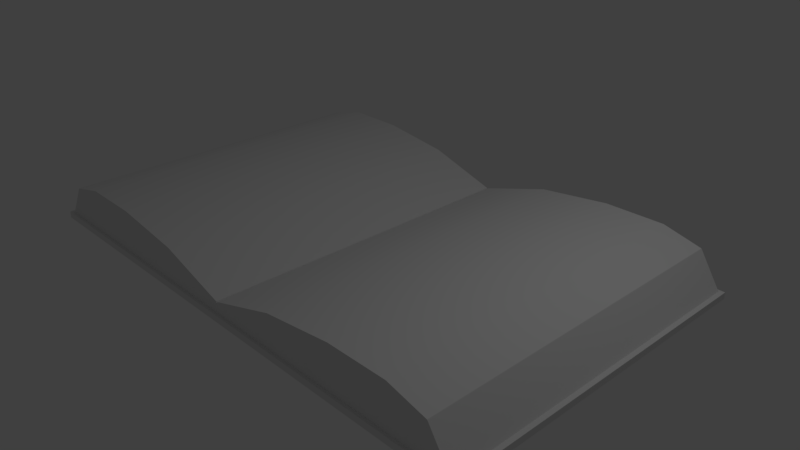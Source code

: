 # Source: OpenBook.blend  (saved by Blender 2.79.0; exported with 4.5.12 LTS)
import bpy
from mathutils import Matrix  # noqa: F401  (used for matrix-valued properties, if any)

bpy.ops.wm.read_factory_settings(use_empty=True)
scene = bpy.context.scene
scene.name = 'Scene'

# ---- collections
col_collection_1 = bpy.data.collections.new('Collection 1'); scene.collection.children.link(col_collection_1)

# ---- materials (node trees are filled in below, after node groups)
mat_mia_material_x2sg = bpy.data.materials.new('mia_material_x2SG')
mat_mia_material_x2sg.alpha_threshold = 0.0
mat_mia_material_x2sg.use_transparent_shadow = False
mat_mia_material_x2sg.roughness = 0.5

# ---- material node trees

# ---- world
world_world = bpy.data.worlds.new('World'); scene.world = world_world
world_world.color = (0.05088, 0.05088, 0.05088)
world_world.use_sun_shadow = False
world_world.sun_shadow_jitter_overblur = 0.0
world_world.cycles.sampling_method = 'MANUAL'

# ---- cameras
cam_camera = bpy.data.cameras.new('Camera')
cam_camera.clip_end = 100.0
cam_camera.lens = 35.0
cam_camera.sensor_width = 32.0
cam_camera.sensor_height = 18.0
cam_camera.ortho_scale = 7.314
cam_camera.dof.focus_distance = 0.0
cam_camera.dof.aperture_fstop = 128.0

# ---- lights
light_lamp = bpy.data.lights.new('Lamp', 'POINT')
light_lamp.transmission_factor = 0.0
light_lamp.cutoff_distance = 30.0
light_lamp.energy = 100.0
light_lamp.shadow_buffer_clip_start = 1.001
light_lamp.shadow_soft_size = 0.1
light_lamp.shadow_maximum_resolution = 0.006
light_lamp.use_absolute_resolution = True

# ---- meshes
me_polysurface1 = bpy.data.meshes.new('polySurface1')
me_polysurface1.from_pydata([(-3.615, 2.26, 0.07668), (-3.609, 2.26, 0.08352), (-3.609, 2.266, 0.08352), (-3.615, 2.266, 0.07668), (-0.009037, 2.266, 0.07668), (-0.9038, 2.266, 0.07668), (-0.9054, 2.266, 0.08349), (-0.009034, 2.266, 0.07962), (-0.009037, 2.26, -0.01314), (-0.9038, 2.26, -0.01314), (-0.9038, 2.266, -0.01314), (-0.009037, 2.266, -0.01314), (-0.009034, -2.266, 0.07962), (-0.9054, -2.266, 0.08349), (-0.9038, -2.266, 0.07668), (-0.009037, -2.266, 0.07668), (-0.008904, 2.266, 0.2313), (-0.9888, 2.266, 0.5335), (-0.9888, 2.26, 0.5335), (-0.008904, 2.26, 0.2313), (-1.811, 2.266, 0.08592), (-1.808, 2.266, 0.07668), (-2.711, 2.266, 0.07668), (-2.713, 2.266, 0.086), (-1.808, 2.26, -0.01314), (-2.711, 2.26, -0.01314), (-2.711, 2.266, -0.01314), (-1.808, 2.266, -0.01314), (-1.811, -2.266, 0.08592), (-2.713, -2.266, 0.08599), (-2.711, -2.266, 0.07668), (-1.808, -2.266, 0.07668), (-1.978, 2.266, 0.661), (-2.796, 2.266, 0.665), (-2.796, 2.26, 0.665), (-1.978, 2.26, 0.661), (-3.311, 2.266, 0.5365), (-3.311, 2.26, 0.5365), (-3.605, 2.266, 0.07668), (-3.599, 2.266, 0.08355), (-3.605, 2.26, -0.01314), (-3.605, 2.266, -0.01314), (-3.599, -2.266, 0.08355), (-3.605, -2.266, 0.07668), (0.0, 2.26, 0.1976), (0.0, 2.266, 0.1976), (0.0, 2.266, 0.07898), (0.0, 2.266, 0.07668), (0.0, 2.266, -0.01314), (0.0, 2.26, -0.01314), (0.0, -2.266, 0.07668), (0.0, -2.266, 0.07898), (-0.009194, 2.306, 0.07668), (-0.009194, 2.306, -0.01314), (-0.9195, 2.306, -0.01314), (-0.9195, 2.306, 0.07668), (-0.9195, -2.306, 0.07668), (-0.9195, -2.306, -0.01314), (-0.009194, -2.306, -0.01314), (-0.009194, -2.306, 0.07668), (-1.839, 2.306, 0.07668), (-1.839, 2.306, -0.01314), (-2.759, 2.306, -0.01314), (-2.759, 2.306, 0.07668), (-2.759, -2.306, 0.07668), (-2.759, -2.306, -0.01314), (-1.839, -2.306, -0.01314), (-1.839, -2.306, 0.07668), (-3.668, 2.306, -0.01314), (-3.668, 2.306, 0.07668), (-3.678, 2.306, 0.07668), (-3.678, 2.306, -0.01314), (-3.678, 2.3, -0.01314), (-3.678, 2.3, 0.07668), (-3.668, -2.306, 0.07668), (-3.668, -2.306, -0.01314), (0.0, 2.306, 0.07668), (0.0, 2.306, -0.01314), (0.0, -2.306, -0.01314), (0.0, -2.306, 0.07668), (-0.009074, 2.276, 0.07668), (-0.9074, 2.276, 0.07668), (-0.9074, -2.276, 0.07668), (-0.009074, -2.276, 0.07668), (-0.009037, -2.266, -0.01314), (-0.9038, -2.266, -0.01314), (-1.815, 2.276, 0.07668), (-2.722, 2.276, 0.07668), (-2.722, -2.276, 0.07668), (-1.815, -2.276, 0.07668), (-1.808, -2.266, -0.01314), (-2.711, -2.266, -0.01314), (-3.62, 2.276, 0.07668), (-3.63, 2.276, 0.07668), (-3.63, 2.269, 0.07668), (-3.615, 2.26, -0.01314), (-3.615, 2.266, -0.01314), (-3.62, -2.276, 0.07668), (-3.605, -2.266, -0.01314), (0.0, 2.276, 0.07668), (0.0, -2.276, 0.07668), (0.0, -2.266, -0.01314), (-2.796, -2.266, 0.665), (-3.311, -2.266, 0.5365), (-3.319, -2.266, 0.5268), (-2.794, -2.266, 0.6518), (-1.978, -2.266, 0.661), (-1.973, -2.266, 0.6479), (-0.9888, -2.266, 0.5335), (-0.9866, -2.266, 0.5238), (-0.008904, -2.266, 0.2313), (-0.008908, -2.266, 0.2271), (0.0, -2.266, 0.1944), (0.0, -2.266, 0.1976), (0.0, 2.266, 0.1944), (-0.008908, 2.266, 0.2271), (-0.9866, 2.266, 0.5238), (-1.973, 2.266, 0.6479), (-2.794, 2.266, 0.6518), (-3.319, 2.266, 0.5268), (-3.317, 2.26, 0.5351), (-3.317, 2.266, 0.5351), (-3.325, 2.266, 0.5254), (-3.325, 2.26, 0.5254), (-3.609, -2.266, 0.08352), (-3.325, -2.266, 0.5254), (-3.325, -2.261, 0.5254), (-3.609, -2.261, 0.08352), (-3.615, -2.266, 0.07668), (-3.615, -2.261, 0.07668), (-3.63, -2.271, 0.07668), (-3.63, -2.276, 0.07668), (-3.678, -2.301, 0.07668), (-3.678, -2.306, 0.07668), (-3.678, -2.301, -0.01314), (-3.678, -2.306, -0.01314), (-3.615, -2.266, -0.01314), (-3.615, -2.261, -0.01314), (-3.605, -2.261, -0.01314), (-2.711, -2.261, -0.01314), (-1.808, -2.261, -0.01314), (-0.9038, -2.261, -0.01314), (-0.009037, -2.261, -0.01314), (0.0, -2.261, -0.01314), (-0.008904, -2.261, 0.2313), (0.0, -2.261, 0.1976), (-0.9888, -2.261, 0.5335), (-1.978, -2.261, 0.661), (-2.796, -2.261, 0.665), (-3.311, -2.261, 0.5365), (-3.317, -2.266, 0.5351), (-3.317, -2.261, 0.5351), (3.615, 2.26, 0.07668), (3.615, 2.266, 0.07668), (3.609, 2.266, 0.08352), (3.609, 2.26, 0.08352), (0.009037, 2.266, 0.07668), (0.009034, 2.266, 0.07962), (0.9054, 2.266, 0.08349), (0.9038, 2.266, 0.07668), (0.009037, 2.26, -0.01314), (0.009037, 2.266, -0.01314), (0.9038, 2.266, -0.01314), (0.9038, 2.26, -0.01314), (0.009034, -2.266, 0.07962), (0.009037, -2.266, 0.07668), (0.9038, -2.266, 0.07668), (0.9054, -2.266, 0.08349), (0.008904, 2.266, 0.2313), (0.008904, 2.26, 0.2313), (0.9888, 2.26, 0.5335), (0.9888, 2.266, 0.5335), (1.811, 2.266, 0.08592), (2.713, 2.266, 0.086), (2.711, 2.266, 0.07668), (1.808, 2.266, 0.07668), (1.808, 2.26, -0.01314), (1.808, 2.266, -0.01314), (2.711, 2.266, -0.01314), (2.711, 2.26, -0.01314), (1.811, -2.266, 0.08592), (1.808, -2.266, 0.07668), (2.711, -2.266, 0.07668), (2.713, -2.266, 0.08599), (1.978, 2.266, 0.661), (1.978, 2.26, 0.661), (2.796, 2.26, 0.665), (2.796, 2.266, 0.665), (3.311, 2.26, 0.5365), (3.311, 2.266, 0.5365), (3.599, 2.266, 0.08355), (3.605, 2.266, 0.07668), (3.605, 2.266, -0.01314), (3.605, 2.26, -0.01314), (3.605, -2.266, 0.07668), (3.599, -2.266, 0.08355), (0.009194, 2.306, 0.07668), (0.9195, 2.306, 0.07668), (0.9195, 2.306, -0.01314), (0.009194, 2.306, -0.01314), (0.9195, -2.306, 0.07668), (0.009194, -2.306, 0.07668), (0.009194, -2.306, -0.01314), (0.9195, -2.306, -0.01314), (1.839, 2.306, 0.07668), (2.759, 2.306, 0.07668), (2.759, 2.306, -0.01314), (1.839, 2.306, -0.01314), (2.759, -2.306, 0.07668), (1.839, -2.306, 0.07668), (1.839, -2.306, -0.01314), (2.759, -2.306, -0.01314), (3.668, 2.306, 0.07668), (3.668, 2.306, -0.01314), (3.678, 2.306, 0.07668), (3.678, 2.3, 0.07668), (3.678, 2.3, -0.01314), (3.678, 2.306, -0.01314), (3.668, -2.306, 0.07668), (3.668, -2.306, -0.01314), (0.9074, 2.276, 0.07668), (0.009074, 2.276, 0.07668), (0.009074, -2.276, 0.07668), (0.9074, -2.276, 0.07668), (0.009037, -2.266, -0.01314), (0.9038, -2.266, -0.01314), (2.722, 2.276, 0.07668), (1.815, 2.276, 0.07668), (1.815, -2.276, 0.07668), (2.722, -2.276, 0.07668), (1.808, -2.266, -0.01314), (2.711, -2.266, -0.01314), (3.62, 2.276, 0.07668), (3.63, 2.269, 0.07668), (3.63, 2.276, 0.07668), (3.615, 2.26, -0.01314), (3.615, 2.266, -0.01314), (3.62, -2.276, 0.07668), (3.605, -2.266, -0.01314), (2.796, -2.266, 0.665), (2.794, -2.266, 0.6518), (3.319, -2.266, 0.5268), (3.311, -2.266, 0.5365), (1.978, -2.266, 0.661), (1.973, -2.266, 0.6479), (0.9888, -2.266, 0.5335), (0.9866, -2.266, 0.5238), (0.008904, -2.266, 0.2313), (0.008908, -2.266, 0.2271), (0.008908, 2.266, 0.2271), (0.9866, 2.266, 0.5238), (1.973, 2.266, 0.6479), (2.794, 2.266, 0.6518), (3.319, 2.266, 0.5268), (3.317, 2.26, 0.5351), (3.325, 2.26, 0.5254), (3.325, 2.266, 0.5254), (3.317, 2.266, 0.5351), (3.609, -2.266, 0.08352), (3.609, -2.261, 0.08352), (3.325, -2.261, 0.5254), (3.325, -2.266, 0.5254), (3.615, -2.266, 0.07668), (3.615, -2.261, 0.07668), (3.63, -2.271, 0.07668), (3.63, -2.276, 0.07668), (3.678, -2.301, 0.07668), (3.678, -2.306, 0.07668), (3.678, -2.301, -0.01314), (3.678, -2.306, -0.01314), (3.615, -2.266, -0.01314), (3.615, -2.261, -0.01314), (2.711, -2.261, -0.01314), (3.605, -2.261, -0.01314), (1.808, -2.261, -0.01314), (0.9038, -2.261, -0.01314), (0.009037, -2.261, -0.01314), (0.008904, -2.261, 0.2313), (0.9888, -2.261, 0.5335), (1.978, -2.261, 0.661), (2.796, -2.261, 0.665), (3.311, -2.261, 0.5365), (3.317, -2.261, 0.5351), (3.317, -2.266, 0.5351)], [], [(0, 1, 2, 3), (4, 5, 6, 7), (8, 9, 10, 11), (12, 13, 14, 15), (16, 17, 18, 19), (20, 21, 22, 23), (24, 25, 26, 27), (28, 29, 30, 31), (32, 33, 34, 35), (17, 32, 35, 18), (5, 21, 20, 6), (9, 24, 27, 10), (13, 28, 31, 14), (33, 36, 37, 34), (22, 38, 39, 23), (25, 40, 41, 26), (29, 42, 43, 30), (16, 19, 44, 45), (46, 47, 4, 7), (48, 49, 8, 11), (50, 51, 12, 15), (52, 53, 54, 55), (56, 57, 58, 59), (60, 61, 62, 63), (64, 65, 66, 67), (55, 54, 61, 60), (67, 66, 57, 56), (63, 62, 68, 69), (70, 71, 72, 73), (74, 75, 65, 64), (76, 77, 53, 52), (59, 58, 78, 79), (4, 80, 81, 5), (10, 54, 53, 11), (14, 82, 83, 15), (84, 58, 57, 85), (21, 86, 87, 22), (26, 62, 61, 27), (30, 88, 89, 31), (90, 66, 65, 91), (5, 81, 86, 21), (27, 61, 54, 10), (31, 89, 82, 14), (85, 57, 66, 90), (22, 87, 92, 38), (41, 68, 62, 26), (3, 93, 94, 0), (95, 72, 71, 96), (43, 97, 88, 30), (91, 65, 75, 98), (47, 99, 80, 4), (11, 53, 77, 48), (15, 83, 100, 50), (101, 78, 58, 84), (102, 103, 104, 105), (106, 102, 105, 107), (108, 106, 107, 109), (110, 108, 109, 111), (112, 113, 110, 111), (45, 114, 115, 16), (116, 17, 16, 115), (117, 32, 17, 116), (32, 117, 118, 33), (119, 36, 33, 118), (120, 121, 122, 123), (114, 46, 7, 115), (6, 116, 115, 7), (20, 117, 116, 6), (117, 20, 23, 118), (39, 119, 118, 23), (1, 123, 122, 2), (105, 104, 42, 29), (107, 105, 29, 28), (109, 107, 28, 13), (111, 109, 13, 12), (51, 112, 111, 12), (83, 59, 79, 100), (82, 56, 59, 83), (89, 67, 56, 82), (88, 64, 67, 89), (97, 74, 64, 88), (93, 70, 73, 94), (87, 63, 69, 92), (86, 60, 63, 87), (81, 55, 60, 86), (80, 52, 55, 81), (99, 76, 52, 80), (124, 125, 126, 127), (128, 124, 127, 129), (130, 131, 128, 129), (132, 133, 131, 130), (134, 135, 133, 132), (136, 135, 134, 137), (91, 98, 138, 139), (90, 91, 139, 140), (85, 90, 140, 141), (84, 85, 141, 142), (143, 101, 84, 142), (144, 110, 113, 145), (146, 108, 110, 144), (147, 106, 108, 146), (148, 102, 106, 147), (149, 103, 102, 148), (125, 150, 151, 126), (127, 126, 123, 1), (129, 127, 1, 0), (94, 130, 129, 0), (73, 132, 130, 94), (72, 134, 132, 73), (137, 134, 72, 95), (139, 138, 40, 25), (140, 139, 25, 24), (141, 140, 24, 9), (142, 141, 9, 8), (49, 143, 142, 8), (19, 144, 145, 44), (18, 146, 144, 19), (35, 147, 146, 18), (34, 148, 147, 35), (37, 149, 148, 34), (151, 120, 123, 126), (122, 121, 36, 119), (2, 122, 119, 39), (38, 3, 2, 39), (92, 93, 3, 38), (69, 70, 93, 92), (68, 71, 70, 69), (96, 71, 68, 41), (40, 95, 96, 41), (138, 137, 95, 40), (98, 136, 137, 138), (75, 135, 136, 98), (133, 135, 75, 74), (131, 133, 74, 97), (128, 131, 97, 43), (42, 124, 128, 43), (104, 125, 124, 42), (103, 150, 125, 104), (151, 150, 103, 149), (120, 151, 149, 37), (36, 121, 120, 37), (152, 153, 154, 155), (156, 157, 158, 159), (160, 161, 162, 163), (164, 165, 166, 167), (168, 169, 170, 171), (172, 173, 174, 175), (176, 177, 178, 179), (180, 181, 182, 183), (184, 185, 186, 187), (171, 170, 185, 184), (159, 158, 172, 175), (163, 162, 177, 176), (167, 166, 181, 180), (187, 186, 188, 189), (174, 173, 190, 191), (179, 178, 192, 193), (183, 182, 194, 195), (168, 45, 44, 169), (46, 157, 156, 47), (48, 161, 160, 49), (50, 165, 164, 51), (196, 197, 198, 199), (200, 201, 202, 203), (204, 205, 206, 207), (208, 209, 210, 211), (197, 204, 207, 198), (209, 200, 203, 210), (205, 212, 213, 206), (214, 215, 216, 217), (218, 208, 211, 219), (76, 196, 199, 77), (201, 79, 78, 202), (156, 159, 220, 221), (162, 161, 199, 198), (166, 165, 222, 223), (224, 225, 203, 202), (175, 174, 226, 227), (178, 177, 207, 206), (182, 181, 228, 229), (230, 231, 211, 210), (159, 175, 227, 220), (177, 162, 198, 207), (181, 166, 223, 228), (225, 230, 210, 203), (174, 191, 232, 226), (192, 178, 206, 213), (153, 152, 233, 234), (235, 236, 217, 216), (194, 182, 229, 237), (231, 238, 219, 211), (47, 156, 221, 99), (161, 48, 77, 199), (165, 50, 100, 222), (101, 224, 202, 78), (239, 240, 241, 242), (243, 244, 240, 239), (245, 246, 244, 243), (247, 248, 246, 245), (112, 248, 247, 113), (45, 168, 249, 114), (250, 249, 168, 171), (251, 250, 171, 184), (184, 187, 252, 251), (253, 252, 187, 189), (254, 255, 256, 257), (114, 249, 157, 46), (158, 157, 249, 250), (172, 158, 250, 251), (251, 252, 173, 172), (190, 173, 252, 253), (155, 154, 256, 255), (240, 183, 195, 241), (244, 180, 183, 240), (246, 167, 180, 244), (248, 164, 167, 246), (51, 164, 248, 112), (222, 100, 79, 201), (223, 222, 201, 200), (228, 223, 200, 209), (229, 228, 209, 208), (237, 229, 208, 218), (234, 233, 215, 214), (226, 232, 212, 205), (227, 226, 205, 204), (220, 227, 204, 197), (221, 220, 197, 196), (99, 221, 196, 76), (258, 259, 260, 261), (262, 263, 259, 258), (264, 263, 262, 265), (266, 264, 265, 267), (268, 266, 267, 269), (270, 271, 268, 269), (231, 272, 273, 238), (230, 274, 272, 231), (225, 275, 274, 230), (224, 276, 275, 225), (143, 276, 224, 101), (277, 145, 113, 247), (278, 277, 247, 245), (279, 278, 245, 243), (280, 279, 243, 239), (281, 280, 239, 242), (261, 260, 282, 283), (259, 155, 255, 260), (263, 152, 155, 259), (233, 152, 263, 264), (215, 233, 264, 266), (216, 215, 266, 268), (271, 235, 216, 268), (272, 179, 193, 273), (274, 176, 179, 272), (275, 163, 176, 274), (276, 160, 163, 275), (49, 160, 276, 143), (169, 44, 145, 277), (170, 169, 277, 278), (185, 170, 278, 279), (186, 185, 279, 280), (188, 186, 280, 281), (282, 260, 255, 254), (256, 253, 189, 257), (154, 190, 253, 256), (191, 190, 154, 153), (232, 191, 153, 234), (212, 232, 234, 214), (213, 212, 214, 217), (236, 192, 213, 217), (193, 192, 236, 235), (273, 193, 235, 271), (238, 273, 271, 270), (219, 238, 270, 269), (267, 218, 219, 269), (265, 237, 218, 267), (262, 194, 237, 265), (195, 194, 262, 258), (241, 195, 258, 261), (242, 241, 261, 283), (282, 281, 242, 283), (254, 188, 281, 282), (189, 188, 254, 257)])
me_polysurface1.polygons.foreach_set('use_smooth', [True] * 282)
_k = set([(0, 3), (0, 129), (2, 3), (2, 122), (3, 38), (4, 5), (4, 47), (5, 21), (14, 15), (14, 31), (15, 50), (16, 17), (16, 45), (17, 32), (21, 22), (22, 38), (30, 31), (30, 43), (32, 33), (33, 36), (36, 121), (43, 128), (44, 45), (44, 145), (45, 114), (45, 168), (46, 47), (46, 114), (47, 99), (47, 156), (48, 49), (48, 77), (49, 143), (50, 51), (50, 100), (50, 165), (51, 112), (52, 55), (52, 76), (53, 54), (53, 77), (54, 61), (55, 60), (56, 59), (56, 67), (57, 58), (57, 66), (58, 78), (59, 79), (60, 63), (61, 62), (62, 68), (63, 69), (64, 67), (64, 74), (65, 66), (65, 75), (68, 71), (69, 70), (70, 71), (70, 73), (71, 72), (72, 134), (73, 132), (74, 133), (75, 135), (76, 77), (76, 99), (76, 196), (77, 199), (78, 79), (78, 101), (78, 202), (79, 100), (79, 201), (101, 143), (102, 103), (102, 106), (103, 150), (106, 108), (108, 110), (110, 113), (112, 113), (113, 145), (113, 247), (120, 121), (120, 151), (121, 122), (124, 125), (124, 128), (125, 150), (128, 129), (132, 133), (133, 135), (134, 135), (150, 151), (152, 153), (152, 263), (153, 154), (153, 191), (154, 256), (156, 159), (159, 175), (165, 166), (166, 181), (168, 171), (171, 184), (174, 175), (174, 191), (181, 182), (182, 194), (184, 187), (187, 189), (189, 257), (194, 262), (196, 197), (197, 204), (198, 199), (198, 207), (200, 201), (200, 209), (202, 203), (203, 210), (204, 205), (205, 212), (206, 207), (206, 213), (208, 209), (208, 218), (210, 211), (211, 219), (212, 214), (213, 217), (214, 215), (214, 217), (215, 266), (216, 217), (216, 268), (218, 267), (219, 269), (239, 242), (239, 243), (242, 283), (243, 245), (245, 247), (254, 257), (254, 282), (256, 257), (258, 261), (258, 262), (261, 283), (262, 263), (266, 267), (267, 269), (268, 269), (282, 283)])
me_polysurface1.attributes.new('sharp_edge', 'BOOLEAN', 'EDGE').data.foreach_set('value', [ (min(e.vertices), max(e.vertices)) in _k for e in me_polysurface1.edges])
_uv = me_polysurface1.uv_layers.new(name='UVMap')
_uv.uv.foreach_set('vector', [0.6688, 0.1461, 0.6686, 0.1455, 0.669, 0.1453, 0.6692, 0.1459, 0.9419, 0.136, 0.8716, 0.1388, 0.8715, 0.1383, 0.9419, 0.1358, 0.7631, 0.6434, 0.6983, 0.6434, 0.6983, 0.643, 0.7631, 0.643, 0.05012, 0.1258, 0.1248, 0.1357, 0.1248, 0.1362, 0.0501, 0.126, 0.4873, 0.5712, 0.41, 0.571, 0.41, 0.5705, 0.4873, 0.5707, 0.8005, 0.141, 0.8008, 0.1416, 0.7391, 0.1434, 0.739, 0.1427, 0.6329, 0.6434, 0.5674, 0.6434, 0.5674, 0.643, 0.6329, 0.643, 0.198, 0.1424, 0.262, 0.1427, 0.2618, 0.1434, 0.198, 0.1431, 0.3326, 0.571, 0.2688, 0.571, 0.2687, 0.5706, 0.3326, 0.5705, 0.41, 0.571, 0.3326, 0.571, 0.3326, 0.5705, 0.41, 0.5705, 0.8716, 0.1388, 0.8008, 0.1416, 0.8005, 0.141, 0.8715, 0.1383, 0.6983, 0.6434, 0.6329, 0.6434, 0.6329, 0.643, 0.6983, 0.643, 0.1248, 0.1357, 0.198, 0.1424, 0.198, 0.1431, 0.1248, 0.1362, 0.2688, 0.571, 0.2277, 0.5711, 0.2277, 0.5706, 0.2687, 0.5706, 0.7391, 0.1434, 0.6696, 0.1452, 0.6694, 0.1446, 0.739, 0.1427, 0.5674, 0.6434, 0.5027, 0.6434, 0.5027, 0.643, 0.5674, 0.643, 0.262, 0.1427, 0.3075, 0.1433, 0.3075, 0.1439, 0.2618, 0.1434, 0.4873, 0.5712, 0.4873, 0.5707, 0.4896, 0.5707, 0.4896, 0.5712, 0.9426, 0.1358, 0.9426, 0.1359, 0.9419, 0.136, 0.9419, 0.1358, 0.7637, 0.643, 0.7637, 0.6434, 0.7631, 0.6434, 0.7631, 0.643, 0.04939, 0.1259, 0.04941, 0.1258, 0.05012, 0.1258, 0.0501, 0.126, 0.7631, 0.6347, 0.7631, 0.6401, 0.6972, 0.6401, 0.6972, 0.6347, 0.6972, 0.9794, 0.6972, 0.974, 0.7631, 0.974, 0.7631, 0.9794, 0.6306, 0.6347, 0.6306, 0.6401, 0.564, 0.6401, 0.564, 0.6347, 0.564, 0.9794, 0.564, 0.974, 0.6306, 0.974, 0.6306, 0.9794, 0.6972, 0.6347, 0.6972, 0.6401, 0.6306, 0.6401, 0.6306, 0.6347, 0.6306, 0.9794, 0.6306, 0.974, 0.6972, 0.974, 0.6972, 0.9794, 0.564, 0.6347, 0.564, 0.6401, 0.4982, 0.6401, 0.4982, 0.6347, 0.492, 0.6401, 0.4974, 0.6401, 0.4974, 0.6406, 0.492, 0.6406, 0.4982, 0.9794, 0.4982, 0.974, 0.564, 0.974, 0.564, 0.9794, 0.7637, 0.6347, 0.7637, 0.6401, 0.7631, 0.6401, 0.7631, 0.6347, 0.7631, 0.9794, 0.7631, 0.974, 0.7637, 0.974, 0.7637, 0.9794, 0.7631, 0.6318, 0.7631, 0.6325, 0.698, 0.6325, 0.6983, 0.6318, 0.6983, 0.643, 0.6972, 0.6401, 0.7631, 0.6401, 0.7631, 0.643, 0.6983, 0.9823, 0.698, 0.9816, 0.7631, 0.9816, 0.7631, 0.9823, 0.7631, 0.9712, 0.7631, 0.974, 0.6972, 0.974, 0.6983, 0.9712, 0.6329, 0.6318, 0.6323, 0.6325, 0.5666, 0.6325, 0.5674, 0.6318, 0.5674, 0.643, 0.564, 0.6401, 0.6306, 0.6401, 0.6329, 0.643, 0.5674, 0.9823, 0.5666, 0.9816, 0.6323, 0.9816, 0.6329, 0.9823, 0.6329, 0.9712, 0.6306, 0.974, 0.564, 0.974, 0.5674, 0.9712, 0.6983, 0.6318, 0.698, 0.6325, 0.6323, 0.6325, 0.6329, 0.6318, 0.6329, 0.643, 0.6306, 0.6401, 0.6972, 0.6401, 0.6983, 0.643, 0.6329, 0.9823, 0.6323, 0.9816, 0.698, 0.9816, 0.6983, 0.9823, 0.6983, 0.9712, 0.6972, 0.974, 0.6306, 0.974, 0.6329, 0.9712, 0.5674, 0.6318, 0.5666, 0.6325, 0.5017, 0.6325, 0.5027, 0.6318, 0.5027, 0.643, 0.4982, 0.6401, 0.564, 0.6401, 0.5674, 0.643, 0.4875, 0.643, 0.4885, 0.6423, 0.4885, 0.6428, 0.4875, 0.6434, 0.502, 0.6434, 0.4974, 0.6406, 0.4974, 0.6401, 0.502, 0.643, 0.5027, 0.9823, 0.5017, 0.9816, 0.5666, 0.9816, 0.5674, 0.9823, 0.5674, 0.9712, 0.564, 0.974, 0.4982, 0.974, 0.5027, 0.9712, 0.7637, 0.6318, 0.7637, 0.6325, 0.7631, 0.6325, 0.7631, 0.6318, 0.7631, 0.643, 0.7631, 0.6401, 0.7637, 0.6401, 0.7637, 0.643, 0.7631, 0.9823, 0.7631, 0.9816, 0.7637, 0.9816, 0.7637, 0.9823, 0.7637, 0.9712, 0.7637, 0.974, 0.7631, 0.974, 0.7631, 0.9712, 0.2703, 0.1066, 0.3071, 0.1109, 0.3071, 0.1118, 0.2701, 0.1075, 0.2, 0.1086, 0.2703, 0.1066, 0.2701, 0.1075, 0.1999, 0.1096, 0.1248, 0.1118, 0.2, 0.1086, 0.1999, 0.1096, 0.1248, 0.1124, 0.05141, 0.116, 0.1248, 0.1118, 0.1248, 0.1124, 0.05137, 0.1162, 0.0504, 0.1183, 0.05043, 0.118, 0.05141, 0.116, 0.05137, 0.1162, 0.9423, 0.128, 0.9423, 0.1282, 0.9415, 0.1261, 0.9415, 0.1258, 0.8642, 0.1162, 0.864, 0.1156, 0.9415, 0.1258, 0.9415, 0.1261, 0.7865, 0.1107, 0.7861, 0.1098, 0.864, 0.1156, 0.8642, 0.1162, 0.7861, 0.1098, 0.7865, 0.1107, 0.7171, 0.1075, 0.7169, 0.1066, 0.6674, 0.1118, 0.6671, 0.111, 0.7169, 0.1066, 0.7171, 0.1075, 0.6665, 0.1116, 0.667, 0.1115, 0.6673, 0.1123, 0.6668, 0.1125, 0.9423, 0.1282, 0.9426, 0.1358, 0.9419, 0.1358, 0.9415, 0.1261, 0.8715, 0.1383, 0.8642, 0.1162, 0.9415, 0.1261, 0.9419, 0.1358, 0.8005, 0.141, 0.7865, 0.1107, 0.8642, 0.1162, 0.8715, 0.1383, 0.7865, 0.1107, 0.8005, 0.141, 0.739, 0.1427, 0.7171, 0.1075, 0.6694, 0.1446, 0.6674, 0.1118, 0.7171, 0.1075, 0.739, 0.1427, 0.6686, 0.1455, 0.6668, 0.1125, 0.6673, 0.1123, 0.669, 0.1453, 0.2701, 0.1075, 0.3071, 0.1118, 0.3075, 0.1433, 0.262, 0.1427, 0.1999, 0.1096, 0.2701, 0.1075, 0.262, 0.1427, 0.198, 0.1424, 0.1248, 0.1124, 0.1999, 0.1096, 0.198, 0.1424, 0.1248, 0.1357, 0.05137, 0.1162, 0.1248, 0.1124, 0.1248, 0.1357, 0.05012, 0.1258, 0.04941, 0.1258, 0.0504, 0.1183, 0.05137, 0.1162, 0.05012, 0.1258, 0.7631, 0.9816, 0.7631, 0.9794, 0.7637, 0.9794, 0.7637, 0.9816, 0.698, 0.9816, 0.6972, 0.9794, 0.7631, 0.9794, 0.7631, 0.9816, 0.6323, 0.9816, 0.6306, 0.9794, 0.6972, 0.9794, 0.698, 0.9816, 0.5666, 0.9816, 0.564, 0.9794, 0.6306, 0.9794, 0.6323, 0.9816, 0.5017, 0.9816, 0.4982, 0.9794, 0.564, 0.9794, 0.5666, 0.9816, 0.4885, 0.6423, 0.492, 0.6401, 0.492, 0.6406, 0.4885, 0.6428, 0.5666, 0.6325, 0.564, 0.6347, 0.4982, 0.6347, 0.5017, 0.6325, 0.6323, 0.6325, 0.6306, 0.6347, 0.564, 0.6347, 0.5666, 0.6325, 0.698, 0.6325, 0.6972, 0.6347, 0.6306, 0.6347, 0.6323, 0.6325, 0.7631, 0.6325, 0.7631, 0.6347, 0.6972, 0.6347, 0.698, 0.6325, 0.7637, 0.6325, 0.7637, 0.6347, 0.7631, 0.6347, 0.7631, 0.6325, 0.3081, 0.1438, 0.3073, 0.1122, 0.3077, 0.1121, 0.3085, 0.1438, 0.3081, 0.1444, 0.3081, 0.1438, 0.3085, 0.1438, 0.3085, 0.1444, 0.4885, 0.9715, 0.4885, 0.9718, 0.4875, 0.9712, 0.4875, 0.9708, 0.492, 0.9737, 0.492, 0.974, 0.4885, 0.9718, 0.4885, 0.9715, 0.4974, 0.9737, 0.4974, 0.974, 0.492, 0.974, 0.492, 0.9737, 0.502, 0.9712, 0.4974, 0.974, 0.4974, 0.9737, 0.502, 0.9708, 0.5674, 0.9712, 0.5027, 0.9712, 0.5027, 0.9708, 0.5674, 0.9708, 0.6329, 0.9712, 0.5674, 0.9712, 0.5674, 0.9708, 0.6329, 0.9708, 0.6983, 0.9712, 0.6329, 0.9712, 0.6329, 0.9708, 0.6983, 0.9708, 0.7631, 0.9712, 0.6983, 0.9712, 0.6983, 0.9708, 0.7631, 0.9708, 0.7637, 0.9708, 0.7637, 0.9712, 0.7631, 0.9712, 0.7631, 0.9708, 0.4877, 0.2158, 0.4877, 0.2154, 0.49, 0.2154, 0.49, 0.2158, 0.4101, 0.2159, 0.4101, 0.2155, 0.4877, 0.2154, 0.4877, 0.2158, 0.3326, 0.2159, 0.3326, 0.2155, 0.4101, 0.2155, 0.4101, 0.2159, 0.2688, 0.2158, 0.2688, 0.2154, 0.3326, 0.2155, 0.3326, 0.2159, 0.2277, 0.2157, 0.2277, 0.2153, 0.2688, 0.2154, 0.2688, 0.2158, 0.3073, 0.1122, 0.3073, 0.1113, 0.3077, 0.1113, 0.3077, 0.1121, 0.3085, 0.1438, 0.3077, 0.1121, 0.6668, 0.1125, 0.6686, 0.1455, 0.3085, 0.1444, 0.3085, 0.1438, 0.6686, 0.1455, 0.6688, 0.1461, 0.4885, 0.6428, 0.4885, 0.9715, 0.4875, 0.9708, 0.4875, 0.6434, 0.492, 0.6406, 0.492, 0.9737, 0.4885, 0.9715, 0.4885, 0.6428, 0.4974, 0.6406, 0.4974, 0.9737, 0.492, 0.9737, 0.492, 0.6406, 0.502, 0.9708, 0.4974, 0.9737, 0.4974, 0.6406, 0.502, 0.6434, 0.5674, 0.9708, 0.5027, 0.9708, 0.5027, 0.6434, 0.5674, 0.6434, 0.6329, 0.9708, 0.5674, 0.9708, 0.5674, 0.6434, 0.6329, 0.6434, 0.6983, 0.9708, 0.6329, 0.9708, 0.6329, 0.6434, 0.6983, 0.6434, 0.7631, 0.9708, 0.6983, 0.9708, 0.6983, 0.6434, 0.7631, 0.6434, 0.7637, 0.6434, 0.7637, 0.9708, 0.7631, 0.9708, 0.7631, 0.6434, 0.4873, 0.5707, 0.4877, 0.2158, 0.49, 0.2158, 0.4896, 0.5707, 0.41, 0.5705, 0.4101, 0.2159, 0.4877, 0.2158, 0.4873, 0.5707, 0.3326, 0.5705, 0.3326, 0.2159, 0.4101, 0.2159, 0.41, 0.5705, 0.2687, 0.5706, 0.2688, 0.2158, 0.3326, 0.2159, 0.3326, 0.5705, 0.2277, 0.5706, 0.2277, 0.2157, 0.2688, 0.2158, 0.2687, 0.5706, 0.3077, 0.1113, 0.6665, 0.1116, 0.6668, 0.1125, 0.3077, 0.1121, 0.6673, 0.1123, 0.667, 0.1115, 0.6671, 0.111, 0.6674, 0.1118, 0.669, 0.1453, 0.6673, 0.1123, 0.6674, 0.1118, 0.6694, 0.1446, 0.6696, 0.1452, 0.6692, 0.1459, 0.669, 0.1453, 0.6694, 0.1446, 0.5017, 0.6325, 0.5009, 0.6325, 0.502, 0.6318, 0.5027, 0.6318, 0.4982, 0.6347, 0.4974, 0.6347, 0.5009, 0.6325, 0.5017, 0.6325, 0.4982, 0.6401, 0.4974, 0.6401, 0.4974, 0.6347, 0.4982, 0.6347, 0.502, 0.643, 0.4974, 0.6401, 0.4982, 0.6401, 0.5027, 0.643, 0.5027, 0.6434, 0.502, 0.6434, 0.502, 0.643, 0.5027, 0.643, 0.5027, 0.9708, 0.502, 0.9708, 0.502, 0.6434, 0.5027, 0.6434, 0.5027, 0.9712, 0.502, 0.9712, 0.502, 0.9708, 0.5027, 0.9708, 0.4982, 0.974, 0.4974, 0.974, 0.502, 0.9712, 0.5027, 0.9712, 0.4974, 0.9794, 0.4974, 0.974, 0.4982, 0.974, 0.4982, 0.9794, 0.5009, 0.9816, 0.4974, 0.9794, 0.4982, 0.9794, 0.5017, 0.9816, 0.502, 0.9823, 0.5009, 0.9816, 0.5017, 0.9816, 0.5027, 0.9823, 0.3075, 0.1433, 0.3081, 0.1438, 0.3081, 0.1444, 0.3075, 0.1439, 0.3071, 0.1118, 0.3073, 0.1122, 0.3081, 0.1438, 0.3075, 0.1433, 0.3071, 0.1109, 0.3073, 0.1113, 0.3073, 0.1122, 0.3071, 0.1118, 0.2272, 0.2157, 0.2272, 0.2153, 0.2277, 0.2153, 0.2277, 0.2157, 0.2272, 0.5706, 0.2272, 0.2157, 0.2277, 0.2157, 0.2277, 0.5706, 0.2277, 0.5711, 0.2272, 0.5711, 0.2272, 0.5706, 0.2277, 0.5706, 0.3212, 0.07833, 0.3206, 0.07823, 0.3207, 0.07761, 0.3213, 0.07773, 0.07818, 0.07391, 0.07817, 0.07371, 0.1479, 0.06997, 0.1478, 0.07042, 0.2025, 0.6428, 0.2025, 0.6423, 0.2673, 0.6423, 0.2673, 0.6428, 0.9064, 0.06409, 0.9064, 0.06428, 0.8363, 0.06656, 0.8362, 0.06612, 0.4918, 0.5711, 0.4918, 0.5706, 0.5691, 0.5705, 0.5691, 0.571, 0.2188, 0.07258, 0.2697, 0.07814, 0.2694, 0.07883, 0.2186, 0.0732, 0.3327, 0.6428, 0.3327, 0.6423, 0.3982, 0.6423, 0.3982, 0.6428, 0.7667, 0.06837, 0.767, 0.06895, 0.7154, 0.07498, 0.7149, 0.07429, 0.6465, 0.571, 0.6465, 0.5705, 0.7104, 0.5705, 0.7104, 0.571, 0.5691, 0.571, 0.5691, 0.5705, 0.6465, 0.5705, 0.6465, 0.571, 0.1478, 0.07042, 0.1479, 0.06997, 0.2188, 0.07258, 0.2186, 0.0732, 0.2673, 0.6428, 0.2673, 0.6423, 0.3327, 0.6423, 0.3327, 0.6428, 0.8362, 0.06612, 0.8363, 0.06656, 0.767, 0.06895, 0.7667, 0.06837, 0.7104, 0.571, 0.7104, 0.5705, 0.7514, 0.5706, 0.7514, 0.5711, 0.2694, 0.07883, 0.2697, 0.07814, 0.3203, 0.07691, 0.3201, 0.07749, 0.3982, 0.6428, 0.3982, 0.6423, 0.4629, 0.6423, 0.4629, 0.6428, 0.7149, 0.07429, 0.7154, 0.07498, 0.6551, 0.07254, 0.655, 0.07194, 0.4918, 0.5711, 0.4896, 0.5711, 0.4895, 0.5706, 0.4918, 0.5706, 0.07748, 0.07389, 0.07817, 0.07371, 0.07818, 0.07391, 0.07751, 0.07404, 0.2019, 0.6423, 0.2025, 0.6423, 0.2025, 0.6428, 0.2019, 0.6428, 0.9071, 0.06432, 0.9064, 0.06428, 0.9064, 0.06409, 0.9071, 0.06417, 0.2025, 0.634, 0.2684, 0.634, 0.2684, 0.6395, 0.2025, 0.6395, 0.2684, 0.9788, 0.2025, 0.9788, 0.2025, 0.9734, 0.2684, 0.9734, 0.335, 0.634, 0.4016, 0.634, 0.4016, 0.6395, 0.335, 0.6395, 0.4016, 0.9788, 0.335, 0.9788, 0.335, 0.9734, 0.4016, 0.9734, 0.2684, 0.634, 0.335, 0.634, 0.335, 0.6395, 0.2684, 0.6395, 0.335, 0.9788, 0.2684, 0.9788, 0.2684, 0.9734, 0.335, 0.9734, 0.4016, 0.634, 0.4674, 0.634, 0.4674, 0.6395, 0.4016, 0.6395, 0.4736, 0.6395, 0.4736, 0.6399, 0.4682, 0.6399, 0.4682, 0.6395, 0.4674, 0.9788, 0.4016, 0.9788, 0.4016, 0.9734, 0.4674, 0.9734, 0.2019, 0.634, 0.2025, 0.634, 0.2025, 0.6395, 0.2019, 0.6395, 0.2025, 0.9788, 0.2019, 0.9788, 0.2019, 0.9734, 0.2025, 0.9734, 0.07818, 0.07391, 0.1478, 0.07042, 0.1481, 0.07113, 0.07808, 0.07505, 0.2673, 0.6423, 0.2025, 0.6423, 0.2025, 0.6395, 0.2684, 0.6395, 0.8363, 0.06656, 0.9064, 0.06428, 0.9064, 0.06502, 0.8361, 0.06729, 0.2025, 0.9705, 0.2673, 0.9705, 0.2684, 0.9734, 0.2025, 0.9734, 0.2186, 0.0732, 0.2694, 0.07883, 0.2909, 0.07274, 0.2192, 0.07388, 0.3982, 0.6423, 0.3327, 0.6423, 0.335, 0.6395, 0.4016, 0.6395, 0.7154, 0.07498, 0.767, 0.06895, 0.7664, 0.06968, 0.7152, 0.07688, 0.3327, 0.9705, 0.3982, 0.9705, 0.4016, 0.9734, 0.335, 0.9734, 0.1478, 0.07042, 0.2186, 0.0732, 0.2192, 0.07388, 0.1481, 0.07113, 0.3327, 0.6423, 0.2673, 0.6423, 0.2684, 0.6395, 0.335, 0.6395, 0.767, 0.06895, 0.8363, 0.06656, 0.8361, 0.06729, 0.7664, 0.06968, 0.2673, 0.9705, 0.3327, 0.9705, 0.335, 0.9734, 0.2684, 0.9734, 0.2694, 0.07883, 0.3201, 0.07749, 0.3198, 0.07874, 0.2909, 0.07274, 0.4629, 0.6423, 0.3982, 0.6423, 0.4016, 0.6395, 0.4674, 0.6395, 0.3206, 0.07823, 0.3212, 0.07833, 0.3205, 0.07944, 0.32, 0.07944, 0.4636, 0.6428, 0.4636, 0.6423, 0.4682, 0.6395, 0.4682, 0.6399, 0.6551, 0.07254, 0.7154, 0.07498, 0.7152, 0.07688, 0.6549, 0.07379, 0.3982, 0.9705, 0.4629, 0.9705, 0.4674, 0.9734, 0.4016, 0.9734, 0.07751, 0.07404, 0.07818, 0.07391, 0.07808, 0.07505, 0.07758, 0.07474, 0.2025, 0.6423, 0.2019, 0.6423, 0.2019, 0.6395, 0.2025, 0.6395, 0.9064, 0.06428, 0.9071, 0.06432, 0.9071, 0.06505, 0.9064, 0.06502, 0.2019, 0.9705, 0.2025, 0.9705, 0.2025, 0.9734, 0.2019, 0.9734, 0.6905, 0.03889, 0.6912, 0.03987, 0.6538, 0.04126, 0.6538, 0.04037, 0.7524, 0.03854, 0.7528, 0.03936, 0.6912, 0.03987, 0.6905, 0.03889, 0.8289, 0.04366, 0.8291, 0.04428, 0.7528, 0.03936, 0.7524, 0.03854, 0.9057, 0.05377, 0.9057, 0.05404, 0.8291, 0.04428, 0.8289, 0.04366, 0.9065, 0.05612, 0.9057, 0.05404, 0.9057, 0.05377, 0.9065, 0.0559, 0.07687, 0.06561, 0.07744, 0.06339, 0.07745, 0.06366, 0.07688, 0.06583, 0.1535, 0.04749, 0.07745, 0.06366, 0.07744, 0.06339, 0.1536, 0.04685, 0.2296, 0.04155, 0.1535, 0.04749, 0.1536, 0.04685, 0.2299, 0.04067, 0.2299, 0.04067, 0.2857, 0.03925, 0.2852, 0.04015, 0.2296, 0.04155, 0.3243, 0.04217, 0.2852, 0.04015, 0.2857, 0.03925, 0.3249, 0.04163, 0.3248, 0.04161, 0.3248, 0.04247, 0.3244, 0.04258, 0.3247, 0.04203, 0.07688, 0.06583, 0.07745, 0.06366, 0.07817, 0.07371, 0.07748, 0.07389, 0.1479, 0.06997, 0.07817, 0.07371, 0.07745, 0.06366, 0.1535, 0.04749, 0.2188, 0.07258, 0.1479, 0.06997, 0.1535, 0.04749, 0.2296, 0.04155, 0.2296, 0.04155, 0.2852, 0.04015, 0.2697, 0.07814, 0.2188, 0.07258, 0.3203, 0.07691, 0.2697, 0.07814, 0.2852, 0.04015, 0.3243, 0.04217, 0.3213, 0.07773, 0.3207, 0.07761, 0.3244, 0.04258, 0.3248, 0.04247, 0.6912, 0.03987, 0.7149, 0.07429, 0.655, 0.07194, 0.6538, 0.04126, 0.7528, 0.03936, 0.7667, 0.06837, 0.7149, 0.07429, 0.6912, 0.03987, 0.8291, 0.04428, 0.8362, 0.06612, 0.7667, 0.06837, 0.7528, 0.03936, 0.9057, 0.05404, 0.9064, 0.06409, 0.8362, 0.06612, 0.8291, 0.04428, 0.9071, 0.06417, 0.9064, 0.06409, 0.9057, 0.05404, 0.9065, 0.05612, 0.2025, 0.981, 0.2019, 0.981, 0.2019, 0.9788, 0.2025, 0.9788, 0.2676, 0.981, 0.2025, 0.981, 0.2025, 0.9788, 0.2684, 0.9788, 0.3333, 0.981, 0.2676, 0.981, 0.2684, 0.9788, 0.335, 0.9788, 0.399, 0.981, 0.3333, 0.981, 0.335, 0.9788, 0.4016, 0.9788, 0.4639, 0.981, 0.399, 0.981, 0.4016, 0.9788, 0.4674, 0.9788, 0.4771, 0.6416, 0.4771, 0.6421, 0.4736, 0.6399, 0.4736, 0.6395, 0.399, 0.6318, 0.4639, 0.6318, 0.4674, 0.634, 0.4016, 0.634, 0.3333, 0.6318, 0.399, 0.6318, 0.4016, 0.634, 0.335, 0.634, 0.2676, 0.6318, 0.3333, 0.6318, 0.335, 0.634, 0.2684, 0.634, 0.2025, 0.6318, 0.2676, 0.6318, 0.2684, 0.634, 0.2025, 0.634, 0.2019, 0.6318, 0.2025, 0.6318, 0.2025, 0.634, 0.2019, 0.634, 0.6545, 0.07252, 0.654, 0.07254, 0.6532, 0.04172, 0.6536, 0.04168, 0.6545, 0.07314, 0.654, 0.07316, 0.654, 0.07254, 0.6545, 0.07252, 0.6547, 0.07429, 0.654, 0.07316, 0.6545, 0.07314, 0.6551, 0.07453, 0.4736, 0.973, 0.4771, 0.9708, 0.4771, 0.9712, 0.4736, 0.9734, 0.4682, 0.973, 0.4736, 0.973, 0.4736, 0.9734, 0.4682, 0.9734, 0.4636, 0.9705, 0.4636, 0.9701, 0.4682, 0.973, 0.4682, 0.9734, 0.3982, 0.9705, 0.3982, 0.9701, 0.4629, 0.9701, 0.4629, 0.9705, 0.3327, 0.9705, 0.3327, 0.9701, 0.3982, 0.9701, 0.3982, 0.9705, 0.2673, 0.9705, 0.2673, 0.9701, 0.3327, 0.9701, 0.3327, 0.9705, 0.2025, 0.9705, 0.2025, 0.9701, 0.2673, 0.9701, 0.2673, 0.9705, 0.2019, 0.9701, 0.2025, 0.9701, 0.2025, 0.9705, 0.2019, 0.9705, 0.4916, 0.2157, 0.4893, 0.2157, 0.4893, 0.2153, 0.4916, 0.2153, 0.569, 0.2158, 0.4916, 0.2157, 0.4916, 0.2153, 0.569, 0.2154, 0.6465, 0.2157, 0.569, 0.2158, 0.569, 0.2154, 0.6465, 0.2153, 0.7104, 0.2157, 0.6465, 0.2157, 0.6465, 0.2153, 0.7104, 0.2153, 0.7514, 0.2156, 0.7104, 0.2157, 0.7104, 0.2153, 0.7514, 0.2153, 0.6536, 0.04168, 0.6532, 0.04172, 0.6532, 0.04086, 0.6536, 0.04077, 0.654, 0.07254, 0.3213, 0.07773, 0.3248, 0.04247, 0.6532, 0.04172, 0.654, 0.07316, 0.3212, 0.07833, 0.3213, 0.07773, 0.654, 0.07254, 0.3205, 0.07944, 0.3212, 0.07833, 0.654, 0.07316, 0.6547, 0.07429, 0.4736, 0.6399, 0.4771, 0.6421, 0.4771, 0.9708, 0.4736, 0.973, 0.4682, 0.6399, 0.4736, 0.6399, 0.4736, 0.973, 0.4682, 0.973, 0.4636, 0.9701, 0.4636, 0.6428, 0.4682, 0.6399, 0.4682, 0.973, 0.3982, 0.9701, 0.3982, 0.6428, 0.4629, 0.6428, 0.4629, 0.9701, 0.3327, 0.9701, 0.3327, 0.6428, 0.3982, 0.6428, 0.3982, 0.9701, 0.2673, 0.9701, 0.2673, 0.6428, 0.3327, 0.6428, 0.3327, 0.9701, 0.2025, 0.9701, 0.2025, 0.6428, 0.2673, 0.6428, 0.2673, 0.9701, 0.2019, 0.6428, 0.2025, 0.6428, 0.2025, 0.9701, 0.2019, 0.9701, 0.4918, 0.5706, 0.4895, 0.5706, 0.4893, 0.2157, 0.4916, 0.2157, 0.5691, 0.5705, 0.4918, 0.5706, 0.4916, 0.2157, 0.569, 0.2158, 0.6465, 0.5705, 0.5691, 0.5705, 0.569, 0.2158, 0.6465, 0.2157, 0.7104, 0.5705, 0.6465, 0.5705, 0.6465, 0.2157, 0.7104, 0.2157, 0.7514, 0.5706, 0.7104, 0.5705, 0.7104, 0.2157, 0.7514, 0.2156, 0.6532, 0.04086, 0.6532, 0.04172, 0.3248, 0.04247, 0.3248, 0.04161, 0.3244, 0.04258, 0.3243, 0.04217, 0.3249, 0.04163, 0.3247, 0.04203, 0.3207, 0.07761, 0.3203, 0.07691, 0.3243, 0.04217, 0.3244, 0.04258, 0.3201, 0.07749, 0.3203, 0.07691, 0.3207, 0.07761, 0.3206, 0.07823, 0.3198, 0.07874, 0.3201, 0.07749, 0.3206, 0.07823, 0.32, 0.07944, 0.4674, 0.634, 0.4639, 0.6318, 0.4647, 0.6318, 0.4682, 0.634, 0.4674, 0.6395, 0.4674, 0.634, 0.4682, 0.634, 0.4682, 0.6395, 0.4636, 0.6423, 0.4629, 0.6423, 0.4674, 0.6395, 0.4682, 0.6395, 0.4629, 0.6428, 0.4629, 0.6423, 0.4636, 0.6423, 0.4636, 0.6428, 0.4629, 0.9701, 0.4629, 0.6428, 0.4636, 0.6428, 0.4636, 0.9701, 0.4629, 0.9705, 0.4629, 0.9701, 0.4636, 0.9701, 0.4636, 0.9705, 0.4674, 0.9734, 0.4629, 0.9705, 0.4636, 0.9705, 0.4682, 0.9734, 0.4682, 0.9788, 0.4674, 0.9788, 0.4674, 0.9734, 0.4682, 0.9734, 0.4647, 0.981, 0.4639, 0.981, 0.4674, 0.9788, 0.4682, 0.9788, 0.6545, 0.07314, 0.6551, 0.07254, 0.6549, 0.07379, 0.6551, 0.07453, 0.655, 0.07194, 0.6551, 0.07254, 0.6545, 0.07314, 0.6545, 0.07252, 0.6538, 0.04126, 0.655, 0.07194, 0.6545, 0.07252, 0.6536, 0.04168, 0.6538, 0.04037, 0.6538, 0.04126, 0.6536, 0.04168, 0.6536, 0.04077, 0.7519, 0.2156, 0.7514, 0.2156, 0.7514, 0.2153, 0.7518, 0.2153, 0.7519, 0.5706, 0.7514, 0.5706, 0.7514, 0.2156, 0.7519, 0.2156, 0.7514, 0.5711, 0.7514, 0.5706, 0.7519, 0.5706, 0.7518, 0.5711])
me_polysurface1.materials.append(mat_mia_material_x2sg)
me_polysurface1.use_remesh_preserve_volume = False
me_polysurface1.use_remesh_preserve_attributes = False
me_polysurface1.use_mirror_vertex_groups = False
me_polysurface1.update()
me_polysurface1.normals_split_custom_set([tuple(v) for v in zip(*[iter([-0.7702, -6.95e-08, 0.6378, -0.8411, -1.309e-05, 0.5409, -0.8411, 0.0, 0.5409, -0.7702, 0.0, 0.6378, 0.0, 1.0, 2.8e-05, 0.0, 1.0, 0.0, 0.0, 1.0, 1.167e-07, 0.0, 1.0, 1.336e-05, 0.0, 1.551e-07, -1.0, 0.0, 1.551e-07, -1.0, 0.0, 1.561e-07, -1.0, 0.0, 1.561e-07, -1.0, 0.0, -1.0, 1.326e-05, 0.0, -1.0, 0.0, 0.0, -1.0, 0.0, 0.0, -1.0, 2.8e-05, 0.3183, 0.0, 0.948, 0.2125, -1.904e-07, 0.9772, 0.212, -7.777e-08, 0.9773, 0.3183, -2.227e-05, 0.948, 0.0, 1.0, -4.429e-06, 0.0, 1.0, -5.729e-06, 0.0, 1.0, 6.642e-06, 0.0, 1.0, 5.838e-06, 0.0, 1.551e-07, -1.0, 0.0, 1.551e-07, -1.0, 0.0, 1.561e-07, -1.0, 0.0, 1.561e-07, -1.0, 0.0, -1.0, -8.638e-06, 0.0, -1.0, 2.829e-06, 0.0, -1.0, -1.048e-06, 0.0, -1.0, -1.117e-05, 0.07154, -1.252e-06, 0.9974, -0.0966, 2.016e-09, 0.9953, -0.09664, -7.729e-08, 0.9953, 0.07151, -3.167e-07, 0.9974, 0.2125, -1.904e-07, 0.9772, 0.07154, -1.252e-06, 0.9974, 0.07151, -3.167e-07, 0.9974, 0.212, -7.777e-08, 0.9773, 0.0, 1.0, 0.0, 0.0, 1.0, -5.729e-06, 0.0, 1.0, -4.429e-06, 0.0, 1.0, 1.167e-07, 0.0, 1.551e-07, -1.0, 0.0, 1.551e-07, -1.0, 0.0, 1.561e-07, -1.0, 0.0, 1.561e-07, -1.0, 0.0, -1.0, 0.0, 0.0, -1.0, -8.638e-06, 0.0, -1.0, -1.117e-05, 0.0, -1.0, 0.0, -0.0966, 2.016e-09, 0.9953, -0.2422, 0.0, 0.9702, -0.2422, -7.607e-08, 0.9702, -0.09664, -7.729e-08, 0.9953, 0.0, 1.0, 6.642e-06, 0.0, 1.0, -1.013e-05, 0.0, 1.0, 7.999e-06, 0.0, 1.0, 5.838e-06, 0.0, 1.551e-07, -1.0, 0.0, 1.551e-07, -1.0, 0.0, 1.561e-07, -1.0, 0.0, 1.561e-07, -1.0, 0.0, -1.0, 2.829e-06, 0.0, -1.0, 1.188e-05, 0.0, -1.0, 9.355e-06, 0.0, -1.0, -1.048e-06, 0.3183, 0.0, 0.948, 0.3183, -2.227e-05, 0.948, 0.9667, -2.109e-08, 0.2559, 0.9667, 0.0, 0.2559, 0.0, 1.0, 2.904e-05, 0.0, 1.0, 5.603e-05, 0.0, 1.0, 2.8e-05, 0.0, 1.0, 1.336e-05, 0.0, 1.561e-07, -1.0, 0.0, 1.551e-07, -1.0, 0.0, 1.551e-07, -1.0, 0.0, 1.561e-07, -1.0, 0.0, -1.0, 5.603e-05, 0.0, -1.0, 2.904e-05, 0.0, -1.0, 1.326e-05, 0.0, -1.0, 2.8e-05, 0.0, 1.0, 0.0, 0.0, 1.0, 0.0, 0.0, 1.0, 0.0, 0.0, 1.0, 0.0, 0.0, -1.0, 0.0, 0.0, -1.0, 0.0, 0.0, -1.0, 0.0, 0.0, -1.0, 0.0, 0.0, 1.0, 0.0, 0.0, 1.0, 0.0, 0.0, 1.0, 0.0, 0.0, 1.0, 0.0, 0.0, -1.0, 0.0, 0.0, -1.0, 0.0, 0.0, -1.0, 0.0, 0.0, -1.0, 0.0, 0.0, 1.0, 0.0, 0.0, 1.0, 0.0, 0.0, 1.0, 0.0, 0.0, 1.0, 0.0, 0.0, -1.0, 0.0, 0.0, -1.0, 0.0, 0.0, -1.0, 0.0, 0.0, -1.0, 0.0, 0.0, 1.0, 0.0, 0.0, 1.0, 0.0, 0.0, 1.0, 0.0, 0.0, 1.0, 0.0, -1.0, 0.0, 0.0, -1.0, 0.0, 0.0, -1.0, -1.725e-09, 0.0, -1.0, -1.725e-09, 0.0, 0.0, -1.0, 0.0, 0.0, -1.0, 0.0, 0.0, -1.0, 0.0, 0.0, -1.0, 0.0, 0.0, 1.0, 0.0, 0.0, 1.0, 0.0, 0.0, 1.0, 0.0, 0.0, 1.0, 0.0, 0.0, -1.0, 0.0, 0.0, -1.0, 0.0, 0.0, -1.0, 0.0, 0.0, -1.0, 0.0, 0.0, 0.0, 1.0, 0.0, 0.0, 1.0, 0.0, 0.0, 1.0, 0.0, 0.0, 1.0, 0.0, 1.561e-07, -1.0, 0.0, 1.649e-07, -1.0, 0.0, 1.649e-07, -1.0, 0.0, 1.561e-07, -1.0, 0.0, 0.0, 1.0, 0.0, 0.0, 1.0, 0.0, 0.0, 1.0, 0.0, 0.0, 1.0, 0.0, 8.245e-08, -1.0, 0.0, 1.649e-07, -1.0, 0.0, 1.649e-07, -1.0, 0.0, 8.245e-08, -1.0, 0.0, 0.0, 1.0, 0.0, 0.0, 1.0, 0.0, 0.0, 1.0, 0.0, 0.0, 1.0, 0.0, 1.561e-07, -1.0, 0.0, 1.649e-07, -1.0, 0.0, 1.649e-07, -1.0, 0.0, 1.561e-07, -1.0, 0.0, 0.0, 1.0, 0.0, 0.0, 1.0, 0.0, 0.0, 1.0, 0.0, 0.0, 1.0, 0.0, 8.245e-08, -1.0, 0.0, 1.649e-07, -1.0, 0.0, 1.649e-07, -1.0, 0.0, 8.245e-08, -1.0, 0.0, 0.0, 1.0, 0.0, 0.0, 1.0, 0.0, 0.0, 1.0, 0.0, 0.0, 1.0, 0.0, 1.561e-07, -1.0, 0.0, 1.649e-07, -1.0, 0.0, 1.649e-07, -1.0, 0.0, 1.561e-07, -1.0, 0.0, 0.0, 1.0, 0.0, 0.0, 1.0, 0.0, 0.0, 1.0, 0.0, 0.0, 1.0, 0.0, 8.245e-08, -1.0, 0.0, 1.649e-07, -1.0, 0.0, 1.649e-07, -1.0, 0.0, 8.245e-08, -1.0, 0.0, 0.0, 1.0, 0.0, 0.0, 1.0, 0.0, 0.0, 1.0, 0.0, 0.0, 1.0, 0.0, 1.561e-07, -1.0, 0.0, 1.649e-07, -1.0, 0.0, 1.649e-07, -1.0, 0.0, 1.561e-07, -1.0, 0.0, -2.657e-07, 1.0, 0.0, -9.454e-08, 1.0, 1.177e-07, -2.807e-07, 1.0, 3.031e-07, -2.997e-07, 1.0, 3.441e-08, 1.562e-07, -1.0, 1.086e-07, 1.514e-07, -1.0, 9.308e-08, 1.527e-07, -1.0, 4.906e-08, 1.541e-07, -1.0, 0.0, 0.0, 1.0, 0.0, 0.0, 1.0, 0.0, 0.0, 1.0, 0.0, 0.0, 1.0, 0.0, 8.245e-08, -1.0, 0.0, 1.649e-07, -1.0, 0.0, 1.649e-07, -1.0, 0.0, 8.245e-08, -1.0, 0.0, 0.0, 1.0, 0.0, 0.0, 1.0, 0.0, 0.0, 1.0, 0.0, 0.0, 1.0, 0.0, 1.561e-07, -1.0, 0.0, 1.649e-07, -1.0, 0.0, 1.649e-07, -1.0, 0.0, 1.561e-07, -1.0, 0.0, 0.0, 1.0, 0.0, 0.0, 1.0, 0.0, 0.0, 1.0, 0.0, 0.0, 1.0, 0.0, 8.245e-08, -1.0, 0.0, 1.649e-07, -1.0, 0.0, 1.649e-07, -1.0, 0.0, 8.245e-08, -1.0, 0.0, -1.0, 0.0, 0.0, -1.0, 0.0, 0.0, -1.0, 0.0, 0.0, -1.0, 0.0, 0.0, -1.0, -8.101e-06, 0.0, -1.0, 0.0, 0.0, -1.0, 0.0, 0.0, -1.0, -7.155e-06, 0.0, -1.0, -2.739e-05, 0.0, -1.0, -8.101e-06, 0.0, -1.0, -7.155e-06, 0.0, -1.0, -1.669e-05, 0.0, -1.0, -3.173e-05, 0.0, -1.0, -2.739e-05, 0.0, -1.0, -1.669e-05, 0.0, -1.0, -4.094e-06, 0.0, -1.0, 1.931e-07, 0.0, -1.0, 7.621e-06, 0.0, -1.0, -3.173e-05, 0.0, -1.0, -4.094e-06, 0.0, 1.0, 7.621e-06, 0.0, 1.0, 1.931e-07, 0.0, 1.0, -2.324e-06, 0.0, 1.0, -2.462e-05, 0.0, 1.0, -1.408e-05, 0.0, 1.0, -2.512e-05, 0.0, 1.0, -2.462e-05, 0.0, 1.0, -2.324e-06, 0.0, 1.0, -7.986e-06, 0.0, 1.0, -1.02e-05, 0.0, 1.0, -2.512e-05, 0.0, 1.0, -1.408e-05, 0.0, 1.0, -1.02e-05, 0.0, 1.0, -7.986e-06, 0.0, 1.0, 5.416e-07, 0.0, 1.0, 1.444e-06, 0.0, 1.0, 4.349e-07, 0.0, 1.0, 4.301e-06, 0.0, 1.0, 1.444e-06, 0.0, 1.0, 5.416e-07, -0.7702, -4.56e-08, 0.6378, -0.7702, 0.0, 0.6378, -0.8405, 0.0, 0.5417, -0.8406, -5.729e-06, 0.5417, 0.0, 1.0, 1.931e-07, 0.0, 1.0, 2.904e-05, 0.0, 1.0, 1.336e-05, 0.0, 1.0, -2.324e-06, 0.0, 1.0, 1.167e-07, 0.0, 1.0, -1.408e-05, 0.0, 1.0, -2.324e-06, 0.0, 1.0, 1.336e-05, 0.0, 1.0, -4.429e-06, 0.0, 1.0, -7.986e-06, 0.0, 1.0, -1.408e-05, 0.0, 1.0, 1.167e-07, 0.0, 1.0, -7.986e-06, 0.0, 1.0, -4.429e-06, 0.0, 1.0, 5.838e-06, 0.0, 1.0, 5.416e-07, 0.0, 1.0, 7.999e-06, 0.0, 1.0, 4.349e-07, 0.0, 1.0, 5.416e-07, 0.0, 1.0, 5.838e-06, -0.8411, -1.309e-05, 0.5409, -0.8406, -5.729e-06, 0.5417, -0.8405, 0.0, 0.5417, -0.8411, 0.0, 0.5409, 0.0, -1.0, 0.0, 0.0, -1.0, 0.0, 0.0, -1.0, 1.188e-05, 0.0, -1.0, 2.829e-06, 0.0, -1.0, -7.155e-06, 0.0, -1.0, 0.0, 0.0, -1.0, 2.829e-06, 0.0, -1.0, -8.638e-06, 0.0, -1.0, -1.669e-05, 0.0, -1.0, -7.155e-06, 0.0, -1.0, -8.638e-06, 0.0, -1.0, 0.0, 0.0, -1.0, -4.094e-06, 0.0, -1.0, -1.669e-05, 0.0, -1.0, 0.0, 0.0, -1.0, 1.326e-05, 0.0, -1.0, 2.904e-05, 0.0, -1.0, 1.931e-07, 0.0, -1.0, -4.094e-06, 0.0, -1.0, 1.326e-05, 0.0, 0.0, 1.0, 0.0, 0.0, 1.0, 0.0, 0.0, 1.0, 0.0, 0.0, 1.0, 0.0, 0.0, 1.0, 0.0, 0.0, 1.0, 0.0, 0.0, 1.0, 0.0, 0.0, 1.0, 0.0, 0.0, 1.0, 0.0, 0.0, 1.0, 0.0, 0.0, 1.0, 0.0, 0.0, 1.0, 0.0, 0.0, 1.0, 0.0, 0.0, 1.0, 0.0, 0.0, 1.0, 0.0, 0.0, 1.0, 0.0, 0.0, 1.0, 0.0, 0.0, 1.0, 0.0, 0.0, 1.0, 0.0, 0.0, 1.0, 0.0, -9.454e-08, 1.0, 0.0, 0.0, 1.0, 4.345e-08, -5.252e-08, 1.0, 1.177e-07, -2.807e-07, 1.0, 0.0, 0.0, 1.0, 0.0, 0.0, 1.0, 0.0, 0.0, 1.0, 0.0, 0.0, 1.0, 0.0, 0.0, 1.0, 0.0, 0.0, 1.0, 0.0, 0.0, 1.0, 0.0, 0.0, 1.0, 0.0, 0.0, 1.0, 0.0, 0.0, 1.0, 0.0, 0.0, 1.0, 0.0, 0.0, 1.0, 0.0, 0.0, 1.0, 0.0, 0.0, 1.0, 0.0, 0.0, 1.0, 0.0, 0.0, 1.0, 0.0, 0.0, 1.0, 0.0, 0.0, 1.0, 0.0, 0.0, 1.0, 0.0, 0.0, 1.0, -0.8411, -5.262e-09, 0.5409, -0.8405, -5.175e-09, 0.5417, -0.8406, -4.806e-08, 0.5417, -0.8411, 2.882e-06, 0.5409, -0.7702, 0.0, 0.6378, -0.8411, -5.262e-09, 0.5409, -0.8411, 2.882e-06, 0.5409, -0.7702, -6.95e-08, 0.6378, 3.266e-07, -3.309e-07, 1.0, 4.398e-07, -1.184e-07, 1.0, 0.0, -3.328e-07, 1.0, 3.031e-07, -3.474e-07, 1.0, 9.227e-07, -5.251e-08, 1.0, 8.346e-07, 0.0, 1.0, 4.398e-07, -1.184e-07, 1.0, 3.266e-07, -3.309e-07, 1.0, -1.0, 3.228e-05, 0.0, -1.0, 6.456e-05, 0.0, -1.0, 6.456e-05, 0.0, -1.0, 3.228e-05, 0.0, -6.143e-08, 9.874e-08, -1.0, -1.166e-07, 1.176e-07, -1.0, -1.123e-07, 1.144e-07, -1.0, -1.806e-08, 1.106e-07, -1.0, 0.0, 8.245e-08, -1.0, 0.0, 8.245e-08, -1.0, 0.0, 8.146e-08, -1.0, 0.0, 8.146e-08, -1.0, 0.0, 8.245e-08, -1.0, 0.0, 8.245e-08, -1.0, 0.0, 8.146e-08, -1.0, 0.0, 8.146e-08, -1.0, 0.0, 8.245e-08, -1.0, 0.0, 8.245e-08, -1.0, 0.0, 8.146e-08, -1.0, 0.0, 8.146e-08, -1.0, 0.0, 8.245e-08, -1.0, 0.0, 8.245e-08, -1.0, 0.0, 8.146e-08, -1.0, 0.0, 8.146e-08, -1.0, 0.0, 8.146e-08, -1.0, 0.0, 8.245e-08, -1.0, 0.0, 8.245e-08, -1.0, 0.0, 8.146e-08, -1.0, 0.3183, 2.203e-05, 0.948, 0.3183, -0.0001776, 0.948, 0.9667, 0.0, 0.2559, 0.9667, -2.109e-08, 0.2559, 0.2127, -4.471e-08, 0.9771, 0.2126, 0.0, 0.9771, 0.3183, -0.0001776, 0.948, 0.3183, 2.203e-05, 0.948, 0.07151, 1.601e-07, 0.9974, 0.07149, 0.0, 0.9974, 0.2126, 0.0, 0.9771, 0.2127, -4.471e-08, 0.9771, -0.09664, 1.027e-06, 0.9953, -0.0966, 0.0, 0.9953, 0.07149, 0.0, 0.9974, 0.07151, 1.601e-07, 0.9974, -0.2422, -7.607e-08, 0.9702, -0.2422, 0.0, 0.9702, -0.0966, 0.0, 0.9953, -0.09664, 1.027e-06, 0.9953, -0.8405, -5.175e-09, 0.5417, -0.7702, 0.0, 0.6378, -0.7702, -4.56e-08, 0.6378, -0.8406, -4.806e-08, 0.5417, -0.8411, 2.882e-06, 0.5409, -0.8406, -4.806e-08, 0.5417, -0.8406, -5.729e-06, 0.5417, -0.8411, -1.309e-05, 0.5409, -0.7702, -6.95e-08, 0.6378, -0.8411, 2.882e-06, 0.5409, -0.8411, -1.309e-05, 0.5409, -0.7702, -6.95e-08, 0.6378, 1.177e-07, -2.807e-07, 1.0, 3.266e-07, -3.309e-07, 1.0, 3.031e-07, -3.474e-07, 1.0, 3.031e-07, -2.997e-07, 1.0, 4.345e-08, -5.252e-08, 1.0, 9.227e-07, -5.251e-08, 1.0, 3.266e-07, -3.309e-07, 1.0, 1.177e-07, -2.807e-07, 1.0, -1.0, -1.725e-09, 0.0, -1.0, 3.228e-05, 0.0, -1.0, 3.228e-05, 0.0, -1.0, -1.725e-09, 0.0, -1.806e-08, 1.106e-07, -1.0, -1.123e-07, 1.144e-07, -1.0, 1.086e-07, 1.514e-07, -1.0, 3.441e-08, 1.562e-07, -1.0, 0.0, 8.146e-08, -1.0, 0.0, 8.146e-08, -1.0, 0.0, 1.551e-07, -1.0, 0.0, 1.551e-07, -1.0, 0.0, 8.146e-08, -1.0, 0.0, 8.146e-08, -1.0, 0.0, 1.551e-07, -1.0, 0.0, 1.551e-07, -1.0, 0.0, 8.146e-08, -1.0, 0.0, 8.146e-08, -1.0, 0.0, 1.551e-07, -1.0, 0.0, 1.551e-07, -1.0, 0.0, 8.146e-08, -1.0, 0.0, 8.146e-08, -1.0, 0.0, 1.551e-07, -1.0, 0.0, 1.551e-07, -1.0, 0.0, 1.551e-07, -1.0, 0.0, 8.146e-08, -1.0, 0.0, 8.146e-08, -1.0, 0.0, 1.551e-07, -1.0, 0.3183, -2.227e-05, 0.948, 0.3183, 2.203e-05, 0.948, 0.9667, -2.109e-08, 0.2559, 0.9667, -2.109e-08, 0.2559, 0.212, -7.777e-08, 0.9773, 0.2127, -4.471e-08, 0.9771, 0.3183, 2.203e-05, 0.948, 0.3183, -2.227e-05, 0.948, 0.07151, -3.167e-07, 0.9974, 0.07151, 1.601e-07, 0.9974, 0.2127, -4.471e-08, 0.9771, 0.212, -7.777e-08, 0.9773, -0.09664, -7.729e-08, 0.9953, -0.09664, 1.027e-06, 0.9953, 0.07151, 1.601e-07, 0.9974, 0.07151, -3.167e-07, 0.9974, -0.2422, -7.607e-08, 0.9702, -0.2422, -7.607e-08, 0.9702, -0.09664, 1.027e-06, 0.9953, -0.09664, -7.729e-08, 0.9953, -0.7702, -4.56e-08, 0.6378, -0.7702, -4.56e-08, 0.6378, -0.8406, -5.729e-06, 0.5417, -0.8406, -4.806e-08, 0.5417, 0.0, 1.0, 0.0, 0.0, 1.0, 0.0, 0.0, 1.0, 4.301e-06, 0.0, 1.0, 4.349e-07, 0.0, 1.0, -1.886e-05, 0.0, 1.0, 0.0, 0.0, 1.0, 4.349e-07, 0.0, 1.0, 7.999e-06, 0.0, 1.0, -1.013e-05, 0.0, 1.0, -2.716e-05, 0.0, 1.0, -1.886e-05, 0.0, 1.0, 7.999e-06, 0.0, 0.0, 1.0, 0.0, -9.454e-08, 1.0, 0.0, -2.657e-07, 1.0, 0.0, 0.0, 1.0, 0.0, 0.0, 1.0, 0.0, 0.0, 1.0, 0.0, -9.454e-08, 1.0, 0.0, 0.0, 1.0, 0.0, 1.0, 0.0, 0.0, 1.0, 0.0, 0.0, 1.0, 0.0, 0.0, 1.0, 0.0, 4.906e-08, 1.541e-07, -1.0, 9.308e-08, 1.527e-07, -1.0, 0.0, 1.649e-07, -1.0, 0.0, 1.561e-07, -1.0, 0.0, 1.551e-07, -1.0, 3.441e-08, 1.562e-07, -1.0, 4.906e-08, 1.541e-07, -1.0, 0.0, 1.561e-07, -1.0, 0.0, 8.146e-08, -1.0, -1.806e-08, 1.106e-07, -1.0, 3.441e-08, 1.562e-07, -1.0, 0.0, 1.551e-07, -1.0, 0.0, 8.245e-08, -1.0, -6.143e-08, 9.874e-08, -1.0, -1.806e-08, 1.106e-07, -1.0, 0.0, 8.146e-08, -1.0, 0.0, 1.649e-07, -1.0, -1.166e-07, 1.176e-07, -1.0, -6.143e-08, 9.874e-08, -1.0, 0.0, 8.245e-08, -1.0, 0.0, -1.0, 0.0, 0.0, -1.0, 0.0, 0.0, -1.0, 0.0, 0.0, -1.0, 0.0, 4.398e-07, -1.184e-07, 1.0, 8.346e-07, 0.0, 1.0, 0.0, 0.0, 1.0, 0.0, 0.0, 1.0, 0.0, -3.328e-07, 1.0, 4.398e-07, -1.184e-07, 1.0, 0.0, 0.0, 1.0, 0.0, 0.0, 1.0, 0.0, -1.0, 1.188e-05, 0.0, -1.0, 0.0, 0.0, -1.0, 0.0, 0.0, -1.0, 9.355e-06, 0.0, -1.0, 0.0, 0.0, -1.0, 0.0, 0.0, -1.0, 0.0, 0.0, -1.0, 1.188e-05, 0.0, -1.0, 0.0, 0.0, -1.0, 0.0, 0.0, -1.0, 0.0, 0.0, -1.0, 0.0, -0.2422, -7.831e-08, 0.9702, -0.2422, 0.0, 0.9702, -0.2422, 0.0, 0.9702, -0.2422, -7.607e-08, 0.9702, -0.2422, -7.831e-08, 0.9702, -0.2422, -7.831e-08, 0.9702, -0.2422, -7.607e-08, 0.9702, -0.2422, -7.607e-08, 0.9702, -0.2422, 0.0, 0.9702, -0.2422, 0.0, 0.9702, -0.2422, -7.831e-08, 0.9702, -0.2422, -7.607e-08, 0.9702, 0.7702, 7.171e-06, 0.6378, 0.7702, 1.449e-05, 0.6378, 0.8411, 7.275e-06, 0.5409, 0.8411, 3.547e-06, 0.5409, 0.0, 1.0, 4.443e-05, 0.0, 1.0, 2.135e-05, 0.0, 1.0, 6.782e-07, 0.0, 1.0, 3.665e-06, 0.0, 1.551e-07, -1.0, 0.0, 1.561e-07, -1.0, 0.0, 1.561e-07, -1.0, 0.0, 1.551e-07, -1.0, 0.0, -1.0, 2.135e-05, 0.0, -1.0, 4.443e-05, 0.0, -1.0, 3.665e-06, 0.0, -1.0, 7.064e-07, -0.3183, 4.05e-08, 0.948, -0.3183, -6.42e-08, 0.948, -0.212, -7.852e-08, 0.9773, -0.2125, 0.0, 0.9772, 0.0, 1.0, -9.656e-06, 0.0, 1.0, -1.475e-07, 0.0, 1.0, -5.71e-06, 0.0, 1.0, -1.433e-05, 0.0, 1.551e-07, -1.0, 0.0, 1.561e-07, -1.0, 0.0, 1.561e-07, -1.0, 0.0, 1.551e-07, -1.0, 0.0, -1.0, -5.409e-06, 0.0, -1.0, -8.884e-06, 0.0, -1.0, 1.98e-06, 0.0, -1.0, 2.978e-06, -0.07154, 0.0, 0.9974, -0.07151, -5.576e-07, 0.9974, 0.09664, -1.182e-06, 0.9953, 0.0966, 0.0, 0.9953, -0.2125, 0.0, 0.9772, -0.212, -7.852e-08, 0.9773, -0.07151, -5.576e-07, 0.9974, -0.07154, 0.0, 0.9974, 0.0, 1.0, 3.665e-06, 0.0, 1.0, 6.782e-07, 0.0, 1.0, -9.656e-06, 0.0, 1.0, -1.433e-05, 0.0, 1.551e-07, -1.0, 0.0, 1.561e-07, -1.0, 0.0, 1.561e-07, -1.0, 0.0, 1.551e-07, -1.0, 0.0, -1.0, 7.064e-07, 0.0, -1.0, 3.665e-06, 0.0, -1.0, -8.884e-06, 0.0, -1.0, -5.409e-06, 0.0966, 0.0, 0.9953, 0.09664, -1.182e-06, 0.9953, 0.2422, -7.612e-08, 0.9702, 0.2422, 0.0, 0.9702, 0.0, 1.0, -5.71e-06, 0.0, 1.0, -1.475e-07, 0.0, 1.0, 3.091e-06, 0.0, 1.0, -1.309e-05, 0.0, 1.551e-07, -1.0, 0.0, 1.561e-07, -1.0, 0.0, 1.561e-07, -1.0, 0.0, 1.551e-07, -1.0, 0.0, -1.0, 2.978e-06, 0.0, -1.0, 1.98e-06, 0.0, -1.0, -3.346e-06, 0.0, -1.0, 6.181e-06, -0.3183, 4.05e-08, 0.948, -0.9667, 0.0, 0.2559, -0.9667, -2.109e-08, 0.2559, -0.3183, -6.42e-08, 0.948, 0.0, 1.0, 4.109e-05, 0.0, 1.0, 2.135e-05, 0.0, 1.0, 4.443e-05, 0.0, 1.0, 7.865e-05, 0.0, 1.561e-07, -1.0, 0.0, 1.561e-07, -1.0, 0.0, 1.551e-07, -1.0, 0.0, 1.551e-07, -1.0, 0.0, -1.0, 7.865e-05, 0.0, -1.0, 4.443e-05, 0.0, -1.0, 2.135e-05, 0.0, -1.0, 4.109e-05, 0.0, 1.0, 0.0, 0.0, 1.0, 0.0, 0.0, 1.0, 0.0, 0.0, 1.0, 0.0, 0.0, -1.0, 0.0, 0.0, -1.0, 0.0, 0.0, -1.0, 0.0, 0.0, -1.0, 0.0, 0.0, 1.0, 0.0, 0.0, 1.0, 0.0, 0.0, 1.0, 0.0, 0.0, 1.0, 0.0, 0.0, -1.0, 0.0, 0.0, -1.0, 0.0, 0.0, -1.0, 0.0, 0.0, -1.0, 0.0, 0.0, 1.0, 0.0, 0.0, 1.0, 0.0, 0.0, 1.0, 0.0, 0.0, 1.0, 0.0, 0.0, -1.0, 0.0, 0.0, -1.0, 0.0, 0.0, -1.0, 0.0, 0.0, -1.0, 0.0, 0.0, 1.0, 0.0, 0.0, 1.0, 0.0, 0.0, 1.0, 0.0, 0.0, 1.0, 0.0, 1.0, -5.926e-06, 0.0, 1.0, -2.963e-06, 0.0, 1.0, -2.963e-06, 0.0, 1.0, -5.926e-06, 0.0, 0.0, -1.0, 0.0, 0.0, -1.0, 0.0, 0.0, -1.0, 0.0, 0.0, -1.0, 0.0, 0.0, 1.0, 0.0, 0.0, 1.0, 0.0, 0.0, 1.0, 0.0, 0.0, 1.0, 0.0, 0.0, -1.0, 0.0, 0.0, -1.0, 0.0, 0.0, -1.0, 0.0, 0.0, -1.0, 0.0, 0.0, 0.0, 1.0, 0.0, 0.0, 1.0, 0.0, 0.0, 1.0, 0.0, 0.0, 1.0, 0.0, 1.561e-07, -1.0, 0.0, 1.561e-07, -1.0, 0.0, 1.649e-07, -1.0, 0.0, 1.649e-07, -1.0, 0.0, 0.0, 1.0, 0.0, 0.0, 1.0, 0.0, 0.0, 1.0, 0.0, 0.0, 1.0, 0.0, 8.245e-08, -1.0, 0.0, 8.245e-08, -1.0, 0.0, 1.649e-07, -1.0, 0.0, 1.649e-07, -1.0, 0.0, 0.0, 1.0, 0.0, 0.0, 1.0, 0.0, 0.0, 1.0, 0.0, 0.0, 1.0, 0.0, 1.561e-07, -1.0, 0.0, 1.561e-07, -1.0, 0.0, 1.649e-07, -1.0, 0.0, 1.649e-07, -1.0, 0.0, 0.0, 1.0, 0.0, 0.0, 1.0, 0.0, 0.0, 1.0, 0.0, 0.0, 1.0, 0.0, 8.245e-08, -1.0, 0.0, 8.245e-08, -1.0, 0.0, 1.649e-07, -1.0, 0.0, 1.649e-07, -1.0, 0.0, 0.0, 1.0, 0.0, 0.0, 1.0, 0.0, 0.0, 1.0, 0.0, 0.0, 1.0, 0.0, 1.561e-07, -1.0, 0.0, 1.561e-07, -1.0, 0.0, 1.649e-07, -1.0, 0.0, 1.649e-07, -1.0, 0.0, 0.0, 1.0, 0.0, 0.0, 1.0, 0.0, 0.0, 1.0, 0.0, 0.0, 1.0, 0.0, 8.245e-08, -1.0, 0.0, 8.245e-08, -1.0, 0.0, 1.649e-07, -1.0, 0.0, 1.649e-07, -1.0, 0.0, 0.0, 1.0, 0.0, 0.0, 1.0, 0.0, 0.0, 1.0, 0.0, 0.0, 1.0, 0.0, 1.561e-07, -1.0, 0.0, 1.561e-07, -1.0, 0.0, 1.649e-07, -1.0, 0.0, 1.649e-07, -1.0, 0.0, -2.657e-07, 1.0, -4.357e-07, -2.997e-07, 1.0, -1.339e-07, -2.807e-07, 1.0, 0.0, -9.454e-08, 1.0, -2.773e-08, 1.562e-07, -1.0, -3.066e-08, 1.541e-07, -1.0, -5.818e-08, 1.527e-07, -1.0, -7.38e-08, 1.514e-07, -1.0, 0.0, 0.0, 1.0, 0.0, 0.0, 1.0, 0.0, 0.0, 1.0, 0.0, 0.0, 1.0, 0.0, 8.245e-08, -1.0, 0.0, 8.245e-08, -1.0, 0.0, 1.649e-07, -1.0, 0.0, 1.649e-07, -1.0, 0.0, 0.0, 1.0, 0.0, 0.0, 1.0, 0.0, 0.0, 1.0, 0.0, 0.0, 1.0, 0.0, 1.561e-07, -1.0, 0.0, 1.561e-07, -1.0, 0.0, 1.649e-07, -1.0, 0.0, 1.649e-07, -1.0, 0.0, 0.0, 1.0, 0.0, 0.0, 1.0, 0.0, 0.0, 1.0, 0.0, 0.0, 1.0, 0.0, 8.245e-08, -1.0, 0.0, 8.245e-08, -1.0, 0.0, 1.649e-07, -1.0, 0.0, 1.649e-07, -1.0, 0.0, -1.0, -2.737e-06, 0.0, -1.0, -1.516e-06, 0.0, -1.0, -3.416e-07, 0.0, -1.0, -2.117e-06, 0.0, -1.0, -7.07e-06, 0.0, -1.0, -5.195e-06, 0.0, -1.0, -1.516e-06, 0.0, -1.0, -2.737e-06, 0.0, -1.0, -2.188e-05, 0.0, -1.0, -1.469e-05, 0.0, -1.0, -5.195e-06, 0.0, -1.0, -7.07e-06, 0.0, -1.0, -3.139e-05, 0.0, -1.0, -7.265e-06, 0.0, -1.0, -1.469e-05, 0.0, -1.0, -2.188e-05, 0.0, -1.0, 0.0, 0.0, -1.0, -7.265e-06, 0.0, -1.0, -3.139e-05, 0.0, -1.0, 0.0, 0.0, 1.0, 0.0, 0.0, 1.0, -3.266e-05, 0.0, 1.0, -7.56e-06, 0.0, 1.0, 0.0, 0.0, 1.0, -1.669e-05, 0.0, 1.0, -7.56e-06, 0.0, 1.0, -3.266e-05, 0.0, 1.0, -2.739e-05, 0.0, 1.0, -7.155e-06, 0.0, 1.0, -1.669e-05, 0.0, 1.0, -2.739e-05, 0.0, 1.0, -8.101e-06, 0.0, 1.0, -8.101e-06, 0.0, 1.0, 0.0, 0.0, 1.0, -8.026e-08, 0.0, 1.0, -7.155e-06, 0.0, 1.0, -5.441e-07, 0.0, 1.0, -8.026e-08, 0.0, 1.0, 0.0, 0.0, 1.0, 0.0, 0.7702, -3.278e-08, 0.6378, 0.8406, -2.865e-06, 0.5417, 0.8405, 5.175e-09, 0.5417, 0.7702, 0.0, 0.6378, 0.0, 1.0, 0.0, 0.0, 1.0, -7.56e-06, 0.0, 1.0, 2.135e-05, 0.0, 1.0, 4.109e-05, 0.0, 1.0, 6.782e-07, 0.0, 1.0, 2.135e-05, 0.0, 1.0, -7.56e-06, 0.0, 1.0, -1.669e-05, 0.0, 1.0, -9.656e-06, 0.0, 1.0, 6.782e-07, 0.0, 1.0, -1.669e-05, 0.0, 1.0, -7.155e-06, 0.0, 1.0, -7.155e-06, 0.0, 1.0, -8.026e-08, 0.0, 1.0, -1.475e-07, 0.0, 1.0, -9.656e-06, 0.0, 1.0, 3.091e-06, 0.0, 1.0, -1.475e-07, 0.0, 1.0, -8.026e-08, 0.0, 1.0, -5.441e-07, 0.8411, 3.547e-06, 0.5409, 0.8411, 7.275e-06, 0.5409, 0.8405, 5.175e-09, 0.5417, 0.8406, -2.865e-06, 0.5417, 0.0, -1.0, -1.516e-06, 0.0, -1.0, 2.978e-06, 0.0, -1.0, 6.181e-06, 0.0, -1.0, -3.416e-07, 0.0, -1.0, -5.195e-06, 0.0, -1.0, -5.409e-06, 0.0, -1.0, 2.978e-06, 0.0, -1.0, -1.516e-06, 0.0, -1.0, -1.469e-05, 0.0, -1.0, 7.064e-07, 0.0, -1.0, -5.409e-06, 0.0, -1.0, -5.195e-06, 0.0, -1.0, -7.265e-06, 0.0, -1.0, 2.135e-05, 0.0, -1.0, 7.064e-07, 0.0, -1.0, -1.469e-05, 0.0, -1.0, 4.109e-05, 0.0, -1.0, 2.135e-05, 0.0, -1.0, -7.265e-06, 0.0, -1.0, 0.0, 0.0, 0.0, 1.0, 0.0, 0.0, 1.0, 0.0, 0.0, 1.0, 0.0, 0.0, 1.0, 0.0, 0.0, 1.0, 0.0, 0.0, 1.0, 0.0, 0.0, 1.0, 0.0, 0.0, 1.0, 0.0, 0.0, 1.0, 0.0, 0.0, 1.0, 0.0, 0.0, 1.0, 0.0, 0.0, 1.0, 0.0, 0.0, 1.0, 0.0, 0.0, 1.0, 0.0, 0.0, 1.0, 0.0, 0.0, 1.0, 0.0, 0.0, 1.0, 0.0, 0.0, 1.0, 0.0, 0.0, 1.0, 0.0, 0.0, 1.0, 0.0, -9.454e-08, 1.0, -1.339e-07, -2.807e-07, 1.0, -2.885e-08, -5.252e-08, 1.0, 0.0, 0.0, 1.0, 0.0, 0.0, 1.0, 0.0, 0.0, 1.0, 0.0, 0.0, 1.0, 0.0, 0.0, 1.0, 0.0, 0.0, 1.0, 0.0, 0.0, 1.0, 0.0, 0.0, 1.0, 0.0, 0.0, 1.0, 0.0, 0.0, 1.0, 0.0, 0.0, 1.0, 0.0, 0.0, 1.0, 0.0, 0.0, 1.0, 0.0, 0.0, 1.0, 0.0, 0.0, 1.0, 0.0, 0.0, 1.0, 0.0, 0.0, 1.0, 0.0, 0.0, 1.0, 0.0, 0.0, 1.0, 0.0, 0.0, 1.0, 0.0, 0.0, 1.0, 0.8411, 9.038e-06, 0.5409, 0.8411, 1.026e-05, 0.5409, 0.8406, 2.799e-06, 0.5417, 0.8405, 0.0, 0.5417, 0.7702, 1.814e-05, 0.6378, 0.7702, 8.998e-06, 0.6378, 0.8411, 1.026e-05, 0.5409, 0.8411, 9.038e-06, 0.5409, -2.857e-07, -3.309e-07, 1.0, -4.357e-07, -3.474e-07, 1.0, 0.0, -3.328e-07, 1.0, -3.199e-07, -1.184e-07, 1.0, -6.683e-07, -5.251e-08, 1.0, -2.857e-07, -3.309e-07, 1.0, -3.199e-07, -1.184e-07, 1.0, -6.07e-07, 0.0, 1.0, 1.0, 3.228e-05, 0.0, 1.0, 3.228e-05, 0.0, 1.0, 6.456e-05, 0.0, 1.0, 6.456e-05, 0.0, 5.376e-08, 9.874e-08, -1.0, 1.235e-08, 1.106e-07, -1.0, 9.495e-08, 1.144e-07, -1.0, 1.02e-07, 1.176e-07, -1.0, 0.0, 8.245e-08, -1.0, 0.0, 8.146e-08, -1.0, 0.0, 8.146e-08, -1.0, 0.0, 8.245e-08, -1.0, 0.0, 8.245e-08, -1.0, 0.0, 8.146e-08, -1.0, 0.0, 8.146e-08, -1.0, 0.0, 8.245e-08, -1.0, 0.0, 8.245e-08, -1.0, 0.0, 8.146e-08, -1.0, 0.0, 8.146e-08, -1.0, 0.0, 8.245e-08, -1.0, 0.0, 8.245e-08, -1.0, 0.0, 8.146e-08, -1.0, 0.0, 8.146e-08, -1.0, 0.0, 8.245e-08, -1.0, 0.0, 8.146e-08, -1.0, 0.0, 8.146e-08, -1.0, 0.0, 8.245e-08, -1.0, 0.0, 8.245e-08, -1.0, -0.3183, -0.0001332, 0.948, -0.9667, -2.109e-08, 0.2559, -0.9667, 0.0, 0.2559, -0.3183, 0.0, 0.948, -0.2127, -7.852e-08, 0.9771, -0.3183, -0.0001332, 0.948, -0.3183, 0.0, 0.948, -0.2126, 2.285e-07, 0.9771, -0.07151, -7.94e-08, 0.9974, -0.2127, -7.852e-08, 0.9771, -0.2126, 2.285e-07, 0.9771, -0.07149, 3.62e-06, 0.9974, 0.09669, -7.764e-08, 0.9953, -0.07151, -7.94e-08, 0.9974, -0.07149, 3.62e-06, 0.9974, 0.0966, -2.016e-09, 0.9953, 0.2422, -7.612e-08, 0.9702, 0.09669, -7.764e-08, 0.9953, 0.0966, -2.016e-09, 0.9953, 0.2422, 0.0, 0.9702, 0.8405, 0.0, 0.5417, 0.8406, 2.799e-06, 0.5417, 0.7702, -3.278e-08, 0.6378, 0.7702, 0.0, 0.6378, 0.8411, 1.026e-05, 0.5409, 0.8411, 3.547e-06, 0.5409, 0.8406, -2.865e-06, 0.5417, 0.8406, 2.799e-06, 0.5417, 0.7702, 8.998e-06, 0.6378, 0.7702, 7.171e-06, 0.6378, 0.8411, 3.547e-06, 0.5409, 0.8411, 1.026e-05, 0.5409, -1.339e-07, -2.807e-07, 1.0, -4.357e-07, -2.997e-07, 1.0, -4.357e-07, -3.474e-07, 1.0, -2.857e-07, -3.309e-07, 1.0, -2.885e-08, -5.252e-08, 1.0, -1.339e-07, -2.807e-07, 1.0, -2.857e-07, -3.309e-07, 1.0, -6.683e-07, -5.251e-08, 1.0, 1.0, -2.963e-06, 0.0, 1.0, -2.963e-06, 0.0, 1.0, 3.228e-05, 0.0, 1.0, 3.228e-05, 0.0, 1.235e-08, 1.106e-07, -1.0, -2.773e-08, 1.562e-07, -1.0, -7.38e-08, 1.514e-07, -1.0, 9.495e-08, 1.144e-07, -1.0, 0.0, 8.146e-08, -1.0, 0.0, 1.551e-07, -1.0, 0.0, 1.551e-07, -1.0, 0.0, 8.146e-08, -1.0, 0.0, 8.146e-08, -1.0, 0.0, 1.551e-07, -1.0, 0.0, 1.551e-07, -1.0, 0.0, 8.146e-08, -1.0, 0.0, 8.146e-08, -1.0, 0.0, 1.551e-07, -1.0, 0.0, 1.551e-07, -1.0, 0.0, 8.146e-08, -1.0, 0.0, 8.146e-08, -1.0, 0.0, 1.551e-07, -1.0, 0.0, 1.551e-07, -1.0, 0.0, 8.146e-08, -1.0, 0.0, 1.551e-07, -1.0, 0.0, 1.551e-07, -1.0, 0.0, 8.146e-08, -1.0, 0.0, 8.146e-08, -1.0, -0.3183, -6.42e-08, 0.948, -0.9667, -2.109e-08, 0.2559, -0.9667, -2.109e-08, 0.2559, -0.3183, -0.0001332, 0.948, -0.212, -7.852e-08, 0.9773, -0.3183, -6.42e-08, 0.948, -0.3183, -0.0001332, 0.948, -0.2127, -7.852e-08, 0.9771, -0.07151, -5.576e-07, 0.9974, -0.212, -7.852e-08, 0.9773, -0.2127, -7.852e-08, 0.9771, -0.07151, -7.94e-08, 0.9974, 0.09664, -1.182e-06, 0.9953, -0.07151, -5.576e-07, 0.9974, -0.07151, -7.94e-08, 0.9974, 0.09669, -7.764e-08, 0.9953, 0.2422, -7.612e-08, 0.9702, 0.09664, -1.182e-06, 0.9953, 0.09669, -7.764e-08, 0.9953, 0.2422, -7.612e-08, 0.9702, 0.7702, -3.278e-08, 0.6378, 0.8406, 2.799e-06, 0.5417, 0.8406, -2.865e-06, 0.5417, 0.7702, -3.278e-08, 0.6378, 0.0, 1.0, -2.656e-06, 0.0, 1.0, -5.441e-07, 0.0, 1.0, 0.0, 0.0, 1.0, 0.0, 0.0, 1.0, -1.99e-05, 0.0, 1.0, 3.091e-06, 0.0, 1.0, -5.441e-07, 0.0, 1.0, -2.656e-06, 0.0, 1.0, -1.309e-05, 0.0, 1.0, 3.091e-06, 0.0, 1.0, -1.99e-05, 0.0, 1.0, -2.716e-05, 0.0, 0.0, 1.0, 0.0, 0.0, 1.0, 0.0, -2.657e-07, 1.0, 0.0, -9.454e-08, 1.0, 0.0, 0.0, 1.0, 0.0, 0.0, 1.0, 0.0, -9.454e-08, 1.0, 0.0, 0.0, 1.0, 0.0, 1.0, 0.0, 0.0, 1.0, 0.0, 0.0, 1.0, 0.0, 0.0, 1.0, 0.0, -3.066e-08, 1.541e-07, -1.0, 0.0, 1.561e-07, -1.0, 0.0, 1.649e-07, -1.0, -5.818e-08, 1.527e-07, -1.0, 0.0, 1.551e-07, -1.0, 0.0, 1.561e-07, -1.0, -3.066e-08, 1.541e-07, -1.0, -2.773e-08, 1.562e-07, -1.0, 0.0, 8.146e-08, -1.0, 0.0, 1.551e-07, -1.0, -2.773e-08, 1.562e-07, -1.0, 1.235e-08, 1.106e-07, -1.0, 0.0, 8.245e-08, -1.0, 0.0, 8.146e-08, -1.0, 1.235e-08, 1.106e-07, -1.0, 5.376e-08, 9.874e-08, -1.0, 0.0, 1.649e-07, -1.0, 0.0, 8.245e-08, -1.0, 5.376e-08, 9.874e-08, -1.0, 1.02e-07, 1.176e-07, -1.0, 0.0, -1.0, 0.0, 0.0, -1.0, 0.0, 0.0, -1.0, 0.0, 0.0, -1.0, 0.0, -3.199e-07, -1.184e-07, 1.0, 0.0, 0.0, 1.0, 0.0, 0.0, 1.0, -6.07e-07, 0.0, 1.0, 0.0, -3.328e-07, 1.0, 0.0, 0.0, 1.0, 0.0, 0.0, 1.0, -3.199e-07, -1.184e-07, 1.0, 0.0, -1.0, 6.181e-06, 0.0, -1.0, -3.346e-06, 0.0, -1.0, -1.358e-05, 0.0, -1.0, -9.432e-06, 0.0, -1.0, -3.416e-07, 0.0, -1.0, 6.181e-06, 0.0, -1.0, -9.432e-06, 0.0, -1.0, 0.0, 0.0, -1.0, -2.117e-06, 0.0, -1.0, -3.416e-07, 0.0, -1.0, 0.0, 0.0, -1.0, 0.0, 0.2422, -7.77e-08, 0.9702, 0.2422, -7.612e-08, 0.9702, 0.2422, 0.0, 0.9702, 0.2422, 0.0, 0.9702, 0.2422, -7.77e-08, 0.9702, 0.2422, -7.612e-08, 0.9702, 0.2422, -7.612e-08, 0.9702, 0.2422, -7.77e-08, 0.9702, 0.2422, 0.0, 0.9702, 0.2422, -7.612e-08, 0.9702, 0.2422, -7.77e-08, 0.9702, 0.2422, 0.0, 0.9702])] * 3)])

# ---- objects
ob_polysurface1 = bpy.data.objects.new('polySurface1', me_polysurface1)
ob_lamp = bpy.data.objects.new('Lamp', light_lamp)
ob_camera = bpy.data.objects.new('Camera', cam_camera)

# ---- transforms, parenting, visibility, modifiers, constraints
ob_polysurface1.location = (0.0, 0.0, 0.0)
ob_polysurface1.lineart.crease_threshold = 0.0
ob_lamp.location = (4.076, 1.005, 5.904)
ob_lamp.rotation_euler = (0.6503, 0.05522, 1.866)
ob_lamp.lock_rotations_4d = False
ob_lamp.empty_display_type = 'ARROWS'
ob_lamp.color = (0.0, 0.0, 0.0, 0.0)
ob_lamp.lineart.crease_threshold = 0.0
ob_camera.location = (7.481, -6.508, 5.344)
ob_camera.rotation_euler = (1.109, 0.0, 0.8149)
ob_camera.lock_rotations_4d = False
ob_camera.empty_display_type = 'ARROWS'
ob_camera.color = (0.0, 0.0, 0.0, 0.0)
ob_camera.display_type = 'WIRE'
ob_camera.lineart.crease_threshold = 0.0

# ---- collection membership
col_collection_1.objects.link(ob_polysurface1)
col_collection_1.objects.link(ob_lamp)
col_collection_1.objects.link(ob_camera)

# ---- scene / render settings (as saved in the file)
scene.camera = ob_camera
scene.frame_start = 1; scene.frame_end = 250; scene.frame_set(1)
scene.render.engine = 'BLENDER_EEVEE_NEXT'
scene.render.resolution_percentage = 50
scene.render.dither_intensity = 0.0
scene.cycles.use_denoising = False
scene.cycles.samples = 128
scene.cycles.sampling_pattern = 'TABULATED_SOBOL'
scene.cycles.use_adaptive_sampling = False
scene.cycles.use_light_tree = False
scene.cycles.blur_glossy = 0.0
scene.cycles.sample_clamp_indirect = 0.0
scene.view_settings.view_transform = 'Standard'
bpy.context.view_layer.update()
